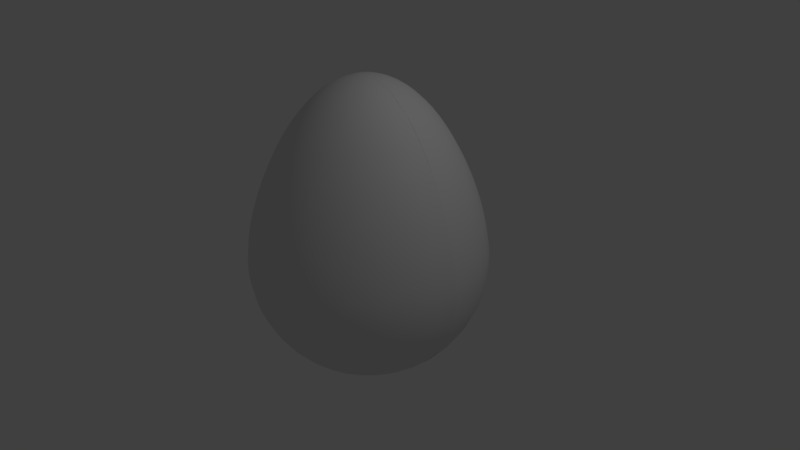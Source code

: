 # Source: egg_03_Tim-spheres-smooth.blend  (saved by Blender 2.79.0; exported with 4.5.12 LTS)
import bpy
from mathutils import Matrix  # noqa: F401  (used for matrix-valued properties, if any)

bpy.ops.wm.read_factory_settings(use_empty=True)
scene = bpy.context.scene
scene.name = 'Scene'

# ---- collections
col_collection_1 = bpy.data.collections.new('Collection 1'); scene.collection.children.link(col_collection_1)

# ---- world
world_world = bpy.data.worlds.new('World'); scene.world = world_world
world_world.color = (0.05088, 0.05088, 0.05088)
world_world.use_sun_shadow = False
world_world.sun_shadow_jitter_overblur = 0.0
world_world.cycles.sampling_method = 'MANUAL'

# ---- cameras
cam_camera = bpy.data.cameras.new('Camera')
cam_camera.clip_end = 100.0
cam_camera.lens = 35.0
cam_camera.sensor_width = 32.0
cam_camera.sensor_height = 18.0
cam_camera.ortho_scale = 7.314
cam_camera.dof.focus_distance = 0.0
cam_camera.dof.aperture_fstop = 128.0

# ---- lights
light_lamp = bpy.data.lights.new('Lamp', 'POINT')
light_lamp.transmission_factor = 0.0
light_lamp.cutoff_distance = 30.0
light_lamp.energy = 100.0
light_lamp.shadow_buffer_clip_start = 1.001
light_lamp.shadow_soft_size = 0.1
light_lamp.shadow_maximum_resolution = 0.006
light_lamp.use_absolute_resolution = True

# ---- meshes
me_cubeziercircle_001 = bpy.data.meshes.new('CUBezierCircle.001')
me_cubeziercircle_001.from_pydata([(-1.538, 0.0, 0.0), (-1.536, 0.09181, -8.846e-10), (-1.526, 0.1927, -2.243e-09), (-1.511, 0.3015, -4.028e-09), (-1.49, 0.417, -6.197e-09), (-1.462, 0.5381, -8.702e-09), (-1.429, 0.6637, -1.15e-08), (-1.39, 0.7926, -1.454e-08), (-1.346, 0.9236, -1.779e-08), (-1.297, 1.056, -2.119e-08), (-1.242, 1.187, -2.47e-08), (-1.182, 1.318, -2.827e-08), (-1.117, 1.446, -3.186e-08), (-1.047, 1.571, -3.543e-08), (-0.9727, 1.69, -3.892e-08), (-0.8937, 1.804, -4.23e-08), (-0.8103, 1.911, -4.552e-08), (-0.7226, 2.009, -4.852e-08), (-0.6307, 2.098, -5.128e-08), (-0.5349, 2.177, -5.373e-08), (-0.4351, 2.244, -5.584e-08), (-0.3316, 2.298, -5.757e-08), (-0.2245, 2.338, -5.885e-08), (-0.1139, 2.363, -5.966e-08), (0.0, 2.371, -5.994e-08), (0.1133, 2.363, -5.966e-08), (0.2234, 2.338, -5.886e-08), (0.3301, 2.298, -5.758e-08), (0.4333, 2.244, -5.587e-08), (0.5329, 2.177, -5.377e-08), (0.6287, 2.099, -5.133e-08), (0.7206, 2.01, -4.858e-08), (0.8084, 1.911, -4.559e-08), (0.8919, 1.805, -4.238e-08), (0.9711, 1.691, -3.901e-08), (1.046, 1.571, -3.553e-08), (1.116, 1.447, -3.197e-08), (1.181, 1.319, -2.838e-08), (1.241, 1.188, -2.481e-08), (1.297, 1.056, -2.13e-08), (1.347, 0.9243, -1.79e-08), (1.391, 0.7932, -1.466e-08), (1.43, 0.6643, -1.161e-08), (1.464, 0.5386, -8.804e-09), (1.491, 0.4174, -6.286e-09), (1.513, 0.3018, -4.102e-09), (1.529, 0.1929, -2.296e-09), (1.538, 0.09194, -9.137e-10), (1.541, 0.0, 0.0), (1.537, -0.1056, 8.672e-10), (1.526, -0.2094, 1.835e-09), (1.509, -0.311, 2.89e-09), (1.485, -0.4102, 4.022e-09), (1.455, -0.5069, 5.218e-09), (1.419, -0.6008, 6.465e-09), (1.377, -0.6916, 7.751e-09), (1.33, -0.7792, 9.065e-09), (1.277, -0.8632, 1.039e-08), (1.219, -0.9435, 1.172e-08), (1.156, -1.02, 1.305e-08), (1.089, -1.092, 1.435e-08), (1.017, -1.16, 1.561e-08), (0.9412, -1.223, 1.683e-08), (0.8613, -1.281, 1.799e-08), (0.7776, -1.334, 1.909e-08), (0.6903, -1.381, 2.009e-08), (0.5998, -1.423, 2.101e-08), (0.5062, -1.459, 2.181e-08), (0.4098, -1.49, 2.25e-08), (0.3107, -1.513, 2.306e-08), (0.2092, -1.531, 2.347e-08), (0.1056, -1.541, 2.372e-08), (0.0, -1.545, 2.381e-08), (-0.1055, -1.541, 2.372e-08), (-0.209, -1.531, 2.346e-08), (-0.3103, -1.514, 2.304e-08), (-0.4092, -1.49, 2.248e-08), (-0.5055, -1.46, 2.179e-08), (-0.5989, -1.425, 2.097e-08), (-0.6893, -1.383, 2.005e-08), (-0.7763, -1.336, 1.903e-08), (-0.8598, -1.284, 1.793e-08), (-0.9396, -1.226, 1.676e-08), (-1.015, -1.164, 1.554e-08), (-1.087, -1.096, 1.426e-08), (-1.154, -1.025, 1.296e-08), (-1.217, -0.9485, 1.163e-08), (-1.274, -0.8685, 1.03e-08), (-1.327, -0.7845, 8.969e-09), (-1.374, -0.6969, 7.657e-09), (-1.416, -0.6059, 6.375e-09), (-1.452, -0.5117, 5.134e-09), (-1.482, -0.4145, 3.949e-09), (-1.506, -0.3145, 2.83e-09), (-1.524, -0.2119, 1.79e-09), (-1.534, -0.107, 8.43e-10), (-1.515, -1.168e-08, -0.2671), (-1.512, 0.09181, -0.2666), (-1.503, 0.1927, -0.265), (-1.488, 0.3015, -0.2624), (-1.467, 0.417, -0.2587), (-1.44, 0.5381, -0.2539), (-1.407, 0.6637, -0.2482), (-1.369, 0.7926, -0.2414), (-1.326, 0.9236, -0.2338), (-1.277, 1.056, -0.2252), (-1.223, 1.187, -0.2156), (-1.164, 1.318, -0.2052), (-1.1, 1.446, -0.1939), (-1.031, 1.571, -0.1818), (-0.9579, 1.69, -0.1689), (-0.8801, 1.804, -0.1552), (-0.798, 1.911, -0.1407), (-0.7116, 2.009, -0.1255), (-0.6212, 2.098, -0.1095), (-0.5267, 2.177, -0.09288), (-0.4285, 2.244, -0.07556), (-0.3266, 2.298, -0.05758), (-0.2211, 2.338, -0.03899), (-0.1122, 2.363, -0.01978), (0.1116, 2.363, 0.01967), (0.22, 2.338, 0.03879), (0.3251, 2.298, 0.05732), (0.4267, 2.244, 0.07525), (0.5248, 2.177, 0.09254), (0.6192, 2.099, 0.1092), (0.7096, 2.01, 0.1251), (0.7961, 1.911, 0.1404), (0.8784, 1.805, 0.1549), (0.9564, 1.691, 0.1686), (1.03, 1.571, 0.1816), (1.099, 1.447, 0.1938), (1.163, 1.319, 0.2051), (1.223, 1.188, 0.2156), (1.277, 1.056, 0.2252), (1.326, 0.9243, 0.2338), (1.37, 0.7932, 0.2416), (1.409, 0.6643, 0.2484), (1.442, 0.5386, 0.2542), (1.469, 0.4174, 0.259), (1.49, 0.3018, 0.2628), (1.506, 0.1929, 0.2655), (1.515, 0.09194, 0.2671), (1.518, 1.17e-08, 0.2676), (1.514, -0.1056, 0.2669), (1.503, -0.2094, 0.2651), (1.486, -0.311, 0.262), (1.463, -0.4102, 0.2579), (1.433, -0.5069, 0.2527), (1.397, -0.6008, 0.2464), (1.356, -0.6916, 0.2391), (1.309, -0.7792, 0.2309), (1.258, -0.8632, 0.2217), (1.201, -0.9435, 0.2117), (1.139, -1.02, 0.2008), (1.072, -1.092, 0.1891), (1.002, -1.16, 0.1766), (0.9269, -1.223, 0.1634), (0.8482, -1.281, 0.1496), (0.7658, -1.334, 0.135), (0.6798, -1.381, 0.1199), (0.5907, -1.423, 0.1042), (0.4985, -1.459, 0.0879), (0.4035, -1.49, 0.07115), (0.306, -1.513, 0.05395), (0.206, -1.531, 0.03633), (0.104, -1.541, 0.01833), (-0.1039, -1.541, -0.01832), (-0.2058, -1.531, -0.03629), (-0.3056, -1.514, -0.05389), (-0.403, -1.49, -0.07106), (-0.4978, -1.46, -0.08778), (-0.5898, -1.425, -0.104), (-0.6788, -1.383, -0.1197), (-0.7645, -1.336, -0.1348), (-0.8468, -1.284, -0.1493), (-0.9253, -1.226, -0.1632), (-1.0, -1.164, -0.1763), (-1.071, -1.096, -0.1888), (-1.137, -1.025, -0.2004), (-1.198, -0.9485, -0.2113), (-1.255, -0.8685, -0.2213), (-1.307, -0.7845, -0.2304), (-1.354, -0.6969, -0.2387), (-1.395, -0.6059, -0.2459), (-1.43, -0.5117, -0.2522), (-1.46, -0.4145, -0.2574), (-1.483, -0.3145, -0.2615), (-1.5, -0.2119, -0.2646), (-1.511, -0.107, -0.2664), (-1.446, -2.3e-08, -0.5261), (-1.443, 0.09181, -0.5252), (-1.434, 0.1927, -0.522), (-1.42, 0.3015, -0.5168), (-1.4, 0.417, -0.5095), (-1.374, 0.5381, -0.5001), (-1.343, 0.6637, -0.4888), (-1.307, 0.7926, -0.4756), (-1.265, 0.9236, -0.4604), (-1.218, 1.056, -0.4435), (-1.167, 1.187, -0.4247), (-1.111, 1.318, -0.4042), (-1.05, 1.446, -0.382), (-0.984, 1.571, -0.3581), (-0.9141, 1.69, -0.3327), (-0.8398, 1.804, -0.3057), (-0.7614, 1.911, -0.2771), (-0.679, 2.009, -0.2471), (-0.5927, 2.098, -0.2157), (-0.5026, 2.177, -0.1829), (-0.4089, 2.244, -0.1488), (-0.3116, 2.298, -0.1134), (-0.211, 2.338, -0.07679), (-0.1071, 2.363, -0.03896), (0.1065, 2.363, 0.03875), (0.2099, 2.338, 0.0764), (0.3102, 2.298, 0.1129), (0.4072, 2.244, 0.1482), (0.5008, 2.177, 0.1823), (0.5908, 2.099, 0.215), (0.6771, 2.01, 0.2464), (0.7596, 1.911, 0.2765), (0.8381, 1.805, 0.3051), (0.9126, 1.691, 0.3321), (0.9828, 1.571, 0.3577), (1.049, 1.447, 0.3817), (1.11, 1.319, 0.404), (1.167, 1.188, 0.4246), (1.218, 1.056, 0.4435), (1.265, 0.9243, 0.4606), (1.307, 0.7932, 0.4758), (1.344, 0.6643, 0.4892), (1.376, 0.5386, 0.5007), (1.402, 0.4174, 0.5101), (1.422, 0.3018, 0.5175), (1.437, 0.1929, 0.5229), (1.445, 0.09194, 0.5261), (1.448, 2.304e-08, 0.5271), (1.445, -0.1056, 0.5258), (1.434, -0.2094, 0.5221), (1.418, -0.311, 0.5161), (1.396, -0.4102, 0.508), (1.367, -0.5069, 0.4977), (1.333, -0.6008, 0.4853), (1.294, -0.6916, 0.471), (1.249, -0.7792, 0.4548), (1.2, -0.8632, 0.4367), (1.146, -0.9435, 0.417), (1.087, -1.02, 0.3955), (1.023, -1.092, 0.3725), (0.9559, -1.16, 0.3479), (0.8845, -1.223, 0.3219), (0.8093, -1.281, 0.2946), (0.7307, -1.334, 0.2659), (0.6487, -1.381, 0.2361), (0.5636, -1.423, 0.2051), (0.4757, -1.459, 0.1731), (0.385, -1.49, 0.1401), (0.292, -1.513, 0.1063), (0.1966, -1.531, 0.07156), (0.09922, -1.541, 0.03611), (-0.09912, -1.541, -0.03608), (-0.1964, -1.531, -0.07148), (-0.2916, -1.514, -0.1061), (-0.3846, -1.49, -0.14), (-0.475, -1.46, -0.1729), (-0.5628, -1.425, -0.2048), (-0.6477, -1.383, -0.2357), (-0.7295, -1.336, -0.2655), (-0.808, -1.284, -0.2941), (-0.8829, -1.226, -0.3214), (-0.9542, -1.164, -0.3473), (-1.021, -1.096, -0.3718), (-1.085, -1.025, -0.3948), (-1.143, -0.9485, -0.4162), (-1.198, -0.8685, -0.4359), (-1.247, -0.7845, -0.4539), (-1.292, -0.6969, -0.4701), (-1.331, -0.6059, -0.4844), (-1.365, -0.5117, -0.4967), (-1.393, -0.4145, -0.507), (-1.415, -0.3145, -0.5151), (-1.432, -0.2119, -0.5211), (-1.442, -0.107, -0.5248), (-1.332, -3.362e-08, -0.7692), (-1.33, 0.09181, -0.7678), (-1.322, 0.1927, -0.7632), (-1.309, 0.3015, -0.7555), (-1.29, 0.417, -0.7448), (-1.266, 0.5381, -0.7311), (-1.238, 0.6637, -0.7146), (-1.204, 0.7926, -0.6952), (-1.166, 0.9236, -0.6731), (-1.123, 1.056, -0.6483), (-1.075, 1.187, -0.6209), (-1.023, 1.318, -0.5909), (-0.9673, 1.446, -0.5584), (-0.9069, 1.571, -0.5236), (-0.8424, 1.69, -0.4864), (-0.774, 1.804, -0.4469), (-0.7017, 1.911, -0.4052), (-0.6258, 2.009, -0.3613), (-0.5462, 2.098, -0.3154), (-0.4632, 2.177, -0.2674), (-0.3768, 2.244, -0.2176), (-0.2872, 2.298, -0.1658), (-0.1944, 2.338, -0.1123), (-0.09866, 2.363, -0.05696), (0.09811, 2.363, 0.05665), (0.1934, 2.338, 0.1117), (0.2859, 2.298, 0.165), (0.3753, 2.244, 0.2167), (0.4615, 2.177, 0.2665), (0.5445, 2.099, 0.3144), (0.624, 2.01, 0.3603), (0.7001, 1.911, 0.4042), (0.7724, 1.805, 0.446), (0.841, 1.691, 0.4856), (0.9057, 1.571, 0.5229), (0.9664, 1.447, 0.5579), (1.023, 1.319, 0.5906), (1.075, 1.188, 0.6207), (1.123, 1.056, 0.6483), (1.166, 0.9243, 0.6733), (1.205, 0.7932, 0.6956), (1.239, 0.6643, 0.7152), (1.268, 0.5386, 0.7319), (1.292, 0.4174, 0.7457), (1.31, 0.3018, 0.7566), (1.324, 0.1929, 0.7644), (1.332, 0.09194, 0.769), (1.335, 3.368e-08, 0.7705), (1.331, -0.1056, 0.7686), (1.322, -0.2094, 0.7632), (1.307, -0.311, 0.7545), (1.286, -0.4102, 0.7426), (1.26, -0.5069, 0.7275), (1.229, -0.6008, 0.7095), (1.193, -0.6916, 0.6885), (1.152, -0.7792, 0.6648), (1.106, -0.8632, 0.6385), (1.056, -0.9435, 0.6095), (1.001, -1.02, 0.5782), (0.9431, -1.092, 0.5445), (0.8809, -1.16, 0.5086), (0.8151, -1.223, 0.4706), (0.7459, -1.281, 0.4306), (0.6734, -1.334, 0.3888), (0.5978, -1.381, 0.3452), (0.5194, -1.423, 0.2999), (0.4384, -1.459, 0.2531), (0.3549, -1.49, 0.2049), (0.2691, -1.513, 0.1553), (0.1812, -1.531, 0.1046), (0.09144, -1.541, 0.05279), (-0.09135, -1.541, -0.05274), (-0.181, -1.531, -0.1045), (-0.2687, -1.514, -0.1552), (-0.3544, -1.49, -0.2046), (-0.4378, -1.46, -0.2528), (-0.5187, -1.425, -0.2995), (-0.5969, -1.383, -0.3446), (-0.6723, -1.336, -0.3882), (-0.7446, -1.284, -0.4299), (-0.8137, -1.226, -0.4698), (-0.8794, -1.164, -0.5077), (-0.9414, -1.096, -0.5435), (-0.9996, -1.025, -0.5771), (-1.054, -0.9485, -0.6084), (-1.104, -0.8685, -0.6372), (-1.149, -0.7845, -0.6635), (-1.19, -0.6969, -0.6872), (-1.226, -0.6059, -0.7081), (-1.258, -0.5117, -0.7261), (-1.284, -0.4145, -0.7411), (-1.304, -0.3145, -0.7531), (-1.319, -0.2119, -0.7618), (-1.329, -0.107, -0.7672), (-1.178, -4.322e-08, -0.9888), (-1.176, 0.09181, -0.987), (-1.169, 0.1927, -0.9811), (-1.157, 0.3015, -0.9712), (-1.141, 0.417, -0.9575), (-1.12, 0.5381, -0.9399), (-1.095, 0.6637, -0.9187), (-1.065, 0.7926, -0.8938), (-1.031, 0.9236, -0.8653), (-0.9933, 1.056, -0.8334), (-0.9512, 1.187, -0.7982), (-0.9053, 1.318, -0.7596), (-0.8556, 1.446, -0.7179), (-0.8022, 1.571, -0.6731), (-0.7451, 1.69, -0.6252), (-0.6846, 1.804, -0.5745), (-0.6207, 1.911, -0.5209), (-0.5535, 2.009, -0.4645), (-0.4832, 2.098, -0.4054), (-0.4097, 2.177, -0.3438), (-0.3333, 2.244, -0.2797), (-0.254, 2.298, -0.2132), (-0.172, 2.338, -0.1443), (-0.08727, 2.363, -0.07323), (0.08679, 2.363, 0.07282), (0.1711, 2.338, 0.1436), (0.2529, 2.298, 0.2122), (0.3319, 2.244, 0.2785), (0.4082, 2.177, 0.3425), (0.4816, 2.099, 0.4041), (0.552, 2.01, 0.4632), (0.6192, 1.911, 0.5196), (0.6833, 1.805, 0.5733), (0.7439, 1.691, 0.6242), (0.8012, 1.571, 0.6723), (0.8548, 1.447, 0.7173), (0.9048, 1.319, 0.7592), (0.951, 1.188, 0.798), (0.9933, 1.056, 0.8335), (1.032, 0.9243, 0.8656), (1.066, 0.7932, 0.8943), (1.096, 0.6643, 0.9194), (1.121, 0.5386, 0.9409), (1.143, 0.4174, 0.9587), (1.159, 0.3018, 0.9726), (1.171, 0.1929, 0.9827), (1.178, 0.09194, 0.9887), (1.181, 4.33e-08, 0.9906), (1.178, -0.1056, 0.9881), (1.169, -0.2094, 0.9812), (1.156, -0.311, 0.97), (1.138, -0.4102, 0.9546), (1.115, -0.5069, 0.9353), (1.087, -0.6008, 0.9121), (1.055, -0.6916, 0.8852), (1.019, -0.7792, 0.8547), (0.9782, -0.8632, 0.8208), (0.9339, -0.9435, 0.7836), (0.8858, -1.02, 0.7433), (0.8342, -1.092, 0.7), (0.7792, -1.16, 0.6539), (0.721, -1.223, 0.605), (0.6598, -1.281, 0.5536), (0.5956, -1.334, 0.4998), (0.5288, -1.381, 0.4437), (0.4595, -1.423, 0.3855), (0.3878, -1.459, 0.3254), (0.3139, -1.49, 0.2634), (0.238, -1.513, 0.1997), (0.1603, -1.531, 0.1345), (0.08088, -1.541, 0.06787), (-0.0808, -1.541, -0.0678), (-0.1601, -1.531, -0.1343), (-0.2377, -1.514, -0.1995), (-0.3135, -1.49, -0.2631), (-0.3872, -1.46, -0.3249), (-0.4588, -1.425, -0.385), (-0.528, -1.383, -0.4431), (-0.5947, -1.336, -0.499), (-0.6587, -1.284, -0.5527), (-0.7198, -1.226, -0.604), (-0.7779, -1.164, -0.6527), (-0.8327, -1.096, -0.6987), (-0.8842, -1.025, -0.7419), (-0.9321, -0.9485, -0.7821), (-0.9763, -0.8685, -0.8192), (-1.017, -0.7845, -0.853), (-1.053, -0.6969, -0.8834), (-1.085, -0.6059, -0.9103), (-1.112, -0.5117, -0.9335), (-1.135, -0.4145, -0.9528), (-1.154, -0.3145, -0.9681), (-1.167, -0.2119, -0.9794), (-1.175, -0.107, -0.9863), (-0.9888, -5.151e-08, -1.178), (-0.987, 0.09181, -1.176), (-0.9811, 0.1927, -1.169), (-0.9712, 0.3015, -1.157), (-0.9575, 0.417, -1.141), (-0.9399, 0.5381, -1.12), (-0.9187, 0.6637, -1.095), (-0.8938, 0.7926, -1.065), (-0.8653, 0.9236, -1.031), (-0.8334, 1.056, -0.9933), (-0.7982, 1.187, -0.9512), (-0.7596, 1.318, -0.9053), (-0.7179, 1.446, -0.8556), (-0.6731, 1.571, -0.8022), (-0.6252, 1.69, -0.7451), (-0.5745, 1.804, -0.6846), (-0.5209, 1.911, -0.6207), (-0.4645, 2.009, -0.5535), (-0.4054, 2.098, -0.4832), (-0.3438, 2.177, -0.4097), (-0.2797, 2.244, -0.3333), (-0.2132, 2.298, -0.254), (-0.1443, 2.338, -0.172), (-0.07323, 2.363, -0.08727), (0.07282, 2.363, 0.08679), (0.1436, 2.338, 0.1711), (0.2122, 2.298, 0.2529), (0.2785, 2.244, 0.3319), (0.3425, 2.177, 0.4082), (0.4041, 2.099, 0.4816), (0.4632, 2.01, 0.552), (0.5196, 1.911, 0.6192), (0.5733, 1.805, 0.6833), (0.6242, 1.691, 0.7439), (0.6723, 1.571, 0.8012), (0.7173, 1.447, 0.8548), (0.7592, 1.319, 0.9048), (0.798, 1.188, 0.951), (0.8335, 1.056, 0.9933), (0.8656, 0.9243, 1.032), (0.8943, 0.7932, 1.066), (0.9194, 0.6643, 1.096), (0.9409, 0.5386, 1.121), (0.9587, 0.4174, 1.143), (0.9726, 0.3018, 1.159), (0.9827, 0.1929, 1.171), (0.9887, 0.09194, 1.178), (0.9906, 5.16e-08, 1.181), (0.9881, -0.1056, 1.178), (0.9812, -0.2094, 1.169), (0.97, -0.311, 1.156), (0.9546, -0.4102, 1.138), (0.9353, -0.5069, 1.115), (0.9121, -0.6008, 1.087), (0.8852, -0.6916, 1.055), (0.8547, -0.7792, 1.019), (0.8208, -0.8632, 0.9782), (0.7836, -0.9435, 0.9339), (0.7433, -1.02, 0.8858), (0.7, -1.092, 0.8342), (0.6539, -1.16, 0.7792), (0.605, -1.223, 0.721), (0.5536, -1.281, 0.6598), (0.4998, -1.334, 0.5956), (0.4437, -1.381, 0.5288), (0.3855, -1.423, 0.4595), (0.3254, -1.459, 0.3878), (0.2634, -1.49, 0.3139), (0.1997, -1.513, 0.238), (0.1345, -1.531, 0.1603), (0.06787, -1.541, 0.08088), (-0.0678, -1.541, -0.0808), (-0.1343, -1.531, -0.1601), (-0.1995, -1.514, -0.2377), (-0.2631, -1.49, -0.3135), (-0.3249, -1.46, -0.3872), (-0.385, -1.425, -0.4588), (-0.4431, -1.383, -0.528), (-0.499, -1.336, -0.5947), (-0.5527, -1.284, -0.6587), (-0.604, -1.226, -0.7198), (-0.6527, -1.164, -0.7779), (-0.6987, -1.096, -0.8327), (-0.7419, -1.025, -0.8842), (-0.7821, -0.9485, -0.9321), (-0.8192, -0.8685, -0.9763), (-0.853, -0.7845, -1.017), (-0.8834, -0.6969, -1.053), (-0.9103, -0.6059, -1.085), (-0.9335, -0.5117, -1.112), (-0.9528, -0.4145, -1.135), (-0.9681, -0.3145, -1.154), (-0.9794, -0.2119, -1.167), (-0.9863, -0.107, -1.175), (-0.7692, -5.823e-08, -1.332), (-0.7678, 0.09181, -1.33), (-0.7632, 0.1927, -1.322), (-0.7555, 0.3015, -1.309), (-0.7448, 0.417, -1.29), (-0.7311, 0.5381, -1.266), (-0.7146, 0.6637, -1.238), (-0.6952, 0.7926, -1.204), (-0.6731, 0.9236, -1.166), (-0.6483, 1.056, -1.123), (-0.6209, 1.187, -1.075), (-0.5909, 1.318, -1.023), (-0.5584, 1.446, -0.9673), (-0.5236, 1.571, -0.9069), (-0.4864, 1.69, -0.8424), (-0.4469, 1.804, -0.774), (-0.4052, 1.911, -0.7017), (-0.3613, 2.009, -0.6258), (-0.3154, 2.098, -0.5462), (-0.2674, 2.177, -0.4632), (-0.2176, 2.244, -0.3768), (-0.1658, 2.298, -0.2872), (-0.1123, 2.338, -0.1944), (-0.05696, 2.363, -0.09866), (0.05665, 2.363, 0.09811), (0.1117, 2.338, 0.1934), (0.165, 2.298, 0.2859), (0.2167, 2.244, 0.3753), (0.2665, 2.177, 0.4615), (0.3144, 2.099, 0.5445), (0.3603, 2.01, 0.624), (0.4042, 1.911, 0.7001), (0.446, 1.805, 0.7724), (0.4856, 1.691, 0.841), (0.5229, 1.571, 0.9057), (0.5579, 1.447, 0.9664), (0.5906, 1.319, 1.023), (0.6207, 1.188, 1.075), (0.6483, 1.056, 1.123), (0.6733, 0.9243, 1.166), (0.6956, 0.7932, 1.205), (0.7152, 0.6643, 1.239), (0.7319, 0.5386, 1.268), (0.7457, 0.4174, 1.292), (0.7566, 0.3018, 1.31), (0.7644, 0.1929, 1.324), (0.769, 0.09194, 1.332), (0.7705, 5.834e-08, 1.335), (0.7686, -0.1056, 1.331), (0.7632, -0.2094, 1.322), (0.7545, -0.311, 1.307), (0.7426, -0.4102, 1.286), (0.7275, -0.5069, 1.26), (0.7095, -0.6008, 1.229), (0.6885, -0.6916, 1.193), (0.6648, -0.7792, 1.152), (0.6385, -0.8632, 1.106), (0.6095, -0.9435, 1.056), (0.5782, -1.02, 1.001), (0.5445, -1.092, 0.9431), (0.5086, -1.16, 0.8809), (0.4706, -1.223, 0.8151), (0.4306, -1.281, 0.7459), (0.3888, -1.334, 0.6734), (0.3452, -1.381, 0.5978), (0.2999, -1.423, 0.5194), (0.2531, -1.459, 0.4384), (0.2049, -1.49, 0.3549), (0.1553, -1.513, 0.2691), (0.1046, -1.531, 0.1812), (0.05279, -1.541, 0.09144), (-0.05274, -1.541, -0.09135), (-0.1045, -1.531, -0.181), (-0.1552, -1.514, -0.2687), (-0.2046, -1.49, -0.3544), (-0.2528, -1.46, -0.4378), (-0.2995, -1.425, -0.5187), (-0.3446, -1.383, -0.5969), (-0.3882, -1.336, -0.6723), (-0.4299, -1.284, -0.7446), (-0.4698, -1.226, -0.8137), (-0.5077, -1.164, -0.8794), (-0.5435, -1.096, -0.9414), (-0.5771, -1.025, -0.9996), (-0.6084, -0.9485, -1.054), (-0.6372, -0.8685, -1.104), (-0.6635, -0.7845, -1.149), (-0.6872, -0.6969, -1.19), (-0.7081, -0.6059, -1.226), (-0.7261, -0.5117, -1.258), (-0.7411, -0.4145, -1.284), (-0.7531, -0.3145, -1.304), (-0.7618, -0.2119, -1.319), (-0.7672, -0.107, -1.329), (-0.5261, -6.319e-08, -1.446), (-0.5252, 0.09181, -1.443), (-0.522, 0.1927, -1.434), (-0.5168, 0.3015, -1.42), (-0.5095, 0.417, -1.4), (-0.5001, 0.5381, -1.374), (-0.4888, 0.6637, -1.343), (-0.4756, 0.7926, -1.307), (-0.4604, 0.9236, -1.265), (-0.4435, 1.056, -1.218), (-0.4247, 1.187, -1.167), (-0.4042, 1.318, -1.111), (-0.382, 1.446, -1.05), (-0.3581, 1.571, -0.984), (-0.3327, 1.69, -0.9141), (-0.3057, 1.804, -0.8398), (-0.2771, 1.911, -0.7614), (-0.2471, 2.009, -0.679), (-0.2157, 2.098, -0.5927), (-0.1829, 2.177, -0.5026), (-0.1488, 2.244, -0.4089), (-0.1134, 2.298, -0.3116), (-0.07679, 2.338, -0.211), (-0.03896, 2.363, -0.1071), (0.03875, 2.363, 0.1065), (0.0764, 2.338, 0.2099), (0.1129, 2.298, 0.3102), (0.1482, 2.244, 0.4072), (0.1823, 2.177, 0.5008), (0.215, 2.099, 0.5908), (0.2464, 2.01, 0.6771), (0.2765, 1.911, 0.7596), (0.3051, 1.805, 0.8381), (0.3321, 1.691, 0.9126), (0.3577, 1.571, 0.9828), (0.3817, 1.447, 1.049), (0.404, 1.319, 1.11), (0.4246, 1.188, 1.167), (0.4435, 1.056, 1.218), (0.4606, 0.9243, 1.265), (0.4758, 0.7932, 1.307), (0.4892, 0.6643, 1.344), (0.5007, 0.5386, 1.376), (0.5101, 0.4174, 1.402), (0.5175, 0.3018, 1.422), (0.5229, 0.1929, 1.437), (0.5261, 0.09194, 1.445), (0.5271, 6.33e-08, 1.448), (0.5258, -0.1056, 1.445), (0.5221, -0.2094, 1.434), (0.5161, -0.311, 1.418), (0.508, -0.4102, 1.396), (0.4977, -0.5069, 1.367), (0.4853, -0.6008, 1.333), (0.471, -0.6916, 1.294), (0.4548, -0.7792, 1.249), (0.4367, -0.8632, 1.2), (0.417, -0.9435, 1.146), (0.3955, -1.02, 1.087), (0.3725, -1.092, 1.023), (0.3479, -1.16, 0.9559), (0.3219, -1.223, 0.8845), (0.2946, -1.281, 0.8093), (0.2659, -1.334, 0.7307), (0.2361, -1.381, 0.6487), (0.2051, -1.423, 0.5636), (0.1731, -1.459, 0.4757), (0.1401, -1.49, 0.385), (0.1063, -1.513, 0.292), (0.07156, -1.531, 0.1966), (0.03611, -1.541, 0.09922), (-0.03608, -1.541, -0.09912), (-0.07148, -1.531, -0.1964), (-0.1061, -1.514, -0.2916), (-0.14, -1.49, -0.3846), (-0.1729, -1.46, -0.475), (-0.2048, -1.425, -0.5628), (-0.2357, -1.383, -0.6477), (-0.2655, -1.336, -0.7295), (-0.2941, -1.284, -0.808), (-0.3214, -1.226, -0.8829), (-0.3473, -1.164, -0.9542), (-0.3718, -1.096, -1.021), (-0.3948, -1.025, -1.085), (-0.4162, -0.9485, -1.143), (-0.4359, -0.8685, -1.198), (-0.4539, -0.7845, -1.247), (-0.4701, -0.6969, -1.292), (-0.4844, -0.6059, -1.331), (-0.4967, -0.5117, -1.365), (-0.507, -0.4145, -1.393), (-0.5151, -0.3145, -1.415), (-0.5211, -0.2119, -1.432), (-0.5248, -0.107, -1.442), (-0.2671, -6.622e-08, -1.515), (-0.2666, 0.09181, -1.512), (-0.265, 0.1927, -1.503), (-0.2624, 0.3015, -1.488), (-0.2587, 0.417, -1.467), (-0.2539, 0.5381, -1.44), (-0.2482, 0.6637, -1.407), (-0.2414, 0.7926, -1.369), (-0.2338, 0.9236, -1.326), (-0.2252, 1.056, -1.277), (-0.2156, 1.187, -1.223), (-0.2052, 1.318, -1.164), (-0.1939, 1.446, -1.1), (-0.1818, 1.571, -1.031), (-0.1689, 1.69, -0.9579), (-0.1552, 1.804, -0.8801), (-0.1407, 1.911, -0.798), (-0.1255, 2.009, -0.7116), (-0.1095, 2.098, -0.6212), (-0.09288, 2.177, -0.5267), (-0.07556, 2.244, -0.4285), (-0.05758, 2.298, -0.3266), (-0.03899, 2.338, -0.2211), (-0.01978, 2.363, -0.1122), (0.01967, 2.363, 0.1116), (0.03879, 2.338, 0.22), (0.05732, 2.298, 0.3251), (0.07525, 2.244, 0.4267), (0.09254, 2.177, 0.5248), (0.1092, 2.099, 0.6192), (0.1251, 2.01, 0.7096), (0.1404, 1.911, 0.7961), (0.1549, 1.805, 0.8784), (0.1686, 1.691, 0.9564), (0.1816, 1.571, 1.03), (0.1938, 1.447, 1.099), (0.2051, 1.319, 1.163), (0.2156, 1.188, 1.223), (0.2252, 1.056, 1.277), (0.2338, 0.9243, 1.326), (0.2416, 0.7932, 1.37), (0.2484, 0.6643, 1.409), (0.2542, 0.5386, 1.442), (0.259, 0.4174, 1.469), (0.2628, 0.3018, 1.49), (0.2655, 0.1929, 1.506), (0.2671, 0.09194, 1.515), (0.2676, 6.634e-08, 1.518), (0.2669, -0.1056, 1.514), (0.2651, -0.2094, 1.503), (0.262, -0.311, 1.486), (0.2579, -0.4102, 1.463), (0.2527, -0.5069, 1.433), (0.2464, -0.6008, 1.397), (0.2391, -0.6916, 1.356), (0.2309, -0.7792, 1.309), (0.2217, -0.8632, 1.258), (0.2117, -0.9435, 1.201), (0.2008, -1.02, 1.139), (0.1891, -1.092, 1.072), (0.1766, -1.16, 1.002), (0.1634, -1.223, 0.9269), (0.1496, -1.281, 0.8482), (0.135, -1.334, 0.7658), (0.1199, -1.381, 0.6798), (0.1042, -1.423, 0.5907), (0.0879, -1.459, 0.4985), (0.07115, -1.49, 0.4035), (0.05395, -1.513, 0.306), (0.03633, -1.531, 0.206), (0.01834, -1.541, 0.104), (-0.01832, -1.541, -0.1039), (-0.03629, -1.531, -0.2058), (-0.05389, -1.514, -0.3056), (-0.07106, -1.49, -0.403), (-0.08778, -1.46, -0.4978), (-0.104, -1.425, -0.5898), (-0.1197, -1.383, -0.6788), (-0.1348, -1.336, -0.7645), (-0.1493, -1.284, -0.8468), (-0.1632, -1.226, -0.9253), (-0.1763, -1.164, -1.0), (-0.1888, -1.096, -1.071), (-0.2004, -1.025, -1.137), (-0.2113, -0.9485, -1.198), (-0.2213, -0.8685, -1.255), (-0.2304, -0.7845, -1.307), (-0.2387, -0.6969, -1.354), (-0.2459, -0.6059, -1.395), (-0.2522, -0.5117, -1.43), (-0.2574, -0.4145, -1.46), (-0.2615, -0.3145, -1.483), (-0.2646, -0.2119, -1.5), (-0.2664, -0.107, -1.511), (4.203e-07, -6.724e-08, -1.538), (5.395e-07, 0.09181, -1.536), (5.395e-07, 0.1927, -1.526), (5.395e-07, 0.3015, -1.511), (3.309e-07, 0.417, -1.49), (4.799e-07, 0.5381, -1.462), (4.65e-07, 0.6637, -1.429), (3.756e-07, 0.7926, -1.39), (4.65e-07, 0.9236, -1.346), (4.352e-07, 1.056, -1.297), (4.799e-07, 1.187, -1.242), (5.544e-07, 1.318, -1.182), (4.65e-07, 1.446, -1.117), (5.097e-07, 1.571, -1.047), (4.65e-07, 1.69, -0.9727), (4.054e-07, 1.804, -0.8937), (4.054e-07, 1.911, -0.8103), (3.532e-07, 2.009, -0.7226), (3.011e-07, 2.098, -0.6307), (1.595e-07, 2.177, -0.5349), (1.893e-07, 2.244, -0.4351), (1.67e-07, 2.298, -0.3316), (2.08e-07, 2.338, -0.2245), (1.837e-07, 2.363, -0.1139), (1.428e-07, 2.363, 0.1133), (1.037e-07, 2.338, 0.2234), (6.64e-08, 2.298, 0.3301), (4.777e-08, 2.244, 0.4333), (-4.383e-09, 2.177, 0.5329), (1.797e-08, 2.099, 0.6287), (9.992e-08, 2.01, 0.7206), (1.67e-07, 1.911, 0.8084), (1.968e-07, 1.805, 0.8919), (1.67e-07, 1.691, 0.9711), (1.372e-07, 1.571, 1.046), (1.372e-07, 1.447, 1.116), (9.247e-08, 1.319, 1.181), (-2.674e-08, 1.188, 1.241), (-2.674e-08, 1.056, 1.297), (4.777e-08, 0.9243, 1.347), (3.287e-08, 0.7932, 1.391), (3.067e-09, 0.6643, 1.43), (-2.674e-08, 0.5386, 1.464), (6.267e-08, 0.4174, 1.491), (3.287e-08, 0.3018, 1.513), (-1.459e-07, 0.1929, 1.529), (3.067e-09, 0.09194, 1.538), (-5.654e-08, 6.736e-08, 1.541), (-1.459e-07, -0.1056, 1.537), (-8.634e-08, -0.2094, 1.526), (-5.654e-08, -0.311, 1.509), (9.247e-08, -0.4102, 1.485), (1.797e-08, -0.5069, 1.455), (3.067e-09, -0.6008, 1.419), (3.287e-08, -0.6916, 1.377), (7.757e-08, -0.7792, 1.33), (-8.634e-08, -0.8632, 1.277), (-2.674e-08, -0.9435, 1.219), (-1.183e-08, -1.02, 1.156), (6.267e-08, -1.092, 1.089), (4.777e-08, -1.16, 1.017), (7.757e-08, -1.223, 0.9412), (1.223e-07, -1.281, 0.8613), (1.074e-07, -1.334, 0.7776), (9.247e-08, -1.381, 0.6903), (9.992e-08, -1.423, 0.5998), (1.372e-07, -1.459, 0.5062), (1.372e-07, -1.49, 0.4098), (1.856e-07, -1.513, 0.3107), (2.08e-07, -1.531, 0.2092), (2.229e-07, -1.541, 0.1056), (2.62e-07, -1.541, -0.1055), (2.899e-07, -1.531, -0.209), (2.825e-07, -1.514, -0.3103), (2.787e-07, -1.49, -0.4092), (2.936e-07, -1.46, -0.5055), (3.309e-07, -1.425, -0.5989), (3.458e-07, -1.383, -0.6893), (3.607e-07, -1.336, -0.7763), (3.607e-07, -1.284, -0.8598), (4.65e-07, -1.226, -0.9396), (4.501e-07, -1.164, -1.015), (5.246e-07, -1.096, -1.087), (4.501e-07, -1.025, -1.154), (2.862e-07, -0.9485, -1.217), (4.352e-07, -0.8685, -1.274), (4.352e-07, -0.7845, -1.327), (4.501e-07, -0.6969, -1.374), (3.756e-07, -0.6059, -1.416), (3.458e-07, -0.5117, -1.452), (4.203e-07, -0.4145, -1.482), (4.799e-07, -0.3145, -1.506), (4.799e-07, -0.2119, -1.524), (5.693e-07, -0.107, -1.534), (0.2671, -6.622e-08, -1.515), (0.2666, 0.09181, -1.512), (0.265, 0.1927, -1.503), (0.2624, 0.3015, -1.488), (0.2587, 0.417, -1.467), (0.2539, 0.5381, -1.44), (0.2482, 0.6637, -1.407), (0.2414, 0.7926, -1.369), (0.2338, 0.9236, -1.326), (0.2252, 1.056, -1.277), (0.2156, 1.187, -1.223), (0.2052, 1.318, -1.164), (0.1939, 1.446, -1.1), (0.1818, 1.571, -1.031), (0.1689, 1.69, -0.9579), (0.1552, 1.804, -0.8801), (0.1407, 1.911, -0.798), (0.1255, 2.009, -0.7116), (0.1095, 2.098, -0.6212), (0.09288, 2.177, -0.5267), (0.07556, 2.244, -0.4285), (0.05758, 2.298, -0.3266), (0.03899, 2.338, -0.2211), (0.01978, 2.363, -0.1122), (-0.01967, 2.363, 0.1116), (-0.03879, 2.338, 0.22), (-0.05732, 2.298, 0.3251), (-0.07525, 2.244, 0.4267), (-0.09254, 2.177, 0.5248), (-0.1092, 2.099, 0.6192), (-0.1251, 2.01, 0.7096), (-0.1404, 1.911, 0.7961), (-0.1549, 1.805, 0.8784), (-0.1686, 1.691, 0.9564), (-0.1816, 1.571, 1.03), (-0.1938, 1.447, 1.099), (-0.2051, 1.319, 1.163), (-0.2156, 1.188, 1.223), (-0.2252, 1.056, 1.277), (-0.2338, 0.9243, 1.326), (-0.2416, 0.7932, 1.37), (-0.2484, 0.6643, 1.409), (-0.2542, 0.5386, 1.442), (-0.259, 0.4174, 1.469), (-0.2628, 0.3018, 1.49), (-0.2655, 0.1929, 1.506), (-0.2671, 0.09194, 1.515), (-0.2676, 6.634e-08, 1.518), (-0.2669, -0.1056, 1.514), (-0.2651, -0.2094, 1.503), (-0.262, -0.311, 1.486), (-0.2579, -0.4102, 1.463), (-0.2527, -0.5069, 1.433), (-0.2464, -0.6008, 1.397), (-0.2391, -0.6916, 1.356), (-0.2309, -0.7792, 1.309), (-0.2217, -0.8632, 1.258), (-0.2117, -0.9435, 1.201), (-0.2008, -1.02, 1.139), (-0.1891, -1.092, 1.072), (-0.1766, -1.16, 1.002), (-0.1634, -1.223, 0.9269), (-0.1496, -1.281, 0.8482), (-0.135, -1.334, 0.7658), (-0.1199, -1.381, 0.6798), (-0.1042, -1.423, 0.5907), (-0.0879, -1.459, 0.4985), (-0.07115, -1.49, 0.4035), (-0.05395, -1.513, 0.306), (-0.03633, -1.531, 0.206), (-0.01833, -1.541, 0.104), (0.01832, -1.541, -0.1039), (0.03629, -1.531, -0.2058), (0.05389, -1.514, -0.3056), (0.07106, -1.49, -0.403), (0.08778, -1.46, -0.4978), (0.104, -1.425, -0.5898), (0.1197, -1.383, -0.6788), (0.1348, -1.336, -0.7645), (0.1493, -1.284, -0.8468), (0.1632, -1.226, -0.9253), (0.1763, -1.164, -1.0), (0.1888, -1.096, -1.071), (0.2004, -1.025, -1.137), (0.2113, -0.9485, -1.198), (0.2213, -0.8685, -1.255), (0.2304, -0.7845, -1.307), (0.2387, -0.6969, -1.354), (0.2459, -0.6059, -1.395), (0.2522, -0.5117, -1.43), (0.2574, -0.4145, -1.46), (0.2615, -0.3145, -1.483), (0.2646, -0.2119, -1.5), (0.2664, -0.107, -1.511), (0.5262, -6.319e-08, -1.446), (0.5252, 0.09181, -1.443), (0.522, 0.1927, -1.434), (0.5168, 0.3015, -1.42), (0.5095, 0.417, -1.4), (0.5001, 0.5381, -1.374), (0.4888, 0.6637, -1.343), (0.4756, 0.7926, -1.307), (0.4604, 0.9236, -1.265), (0.4435, 1.056, -1.218), (0.4247, 1.187, -1.167), (0.4042, 1.318, -1.111), (0.382, 1.446, -1.05), (0.3581, 1.571, -0.984), (0.3327, 1.69, -0.9141), (0.3057, 1.804, -0.8398), (0.2771, 1.911, -0.7614), (0.2471, 2.009, -0.679), (0.2157, 2.098, -0.5927), (0.1829, 2.177, -0.5026), (0.1488, 2.244, -0.4089), (0.1134, 2.298, -0.3116), (0.07679, 2.338, -0.211), (0.03896, 2.363, -0.1071), (-0.03875, 2.363, 0.1065), (-0.0764, 2.338, 0.2099), (-0.1129, 2.298, 0.3102), (-0.1482, 2.244, 0.4072), (-0.1823, 2.177, 0.5008), (-0.215, 2.099, 0.5908), (-0.2464, 2.01, 0.6771), (-0.2765, 1.911, 0.7596), (-0.3051, 1.805, 0.8381), (-0.3321, 1.691, 0.9126), (-0.3577, 1.571, 0.9828), (-0.3817, 1.447, 1.049), (-0.404, 1.319, 1.11), (-0.4246, 1.188, 1.167), (-0.4435, 1.056, 1.218), (-0.4606, 0.9243, 1.265), (-0.4758, 0.7932, 1.307), (-0.4892, 0.6643, 1.344), (-0.5007, 0.5386, 1.376), (-0.5101, 0.4174, 1.402), (-0.5175, 0.3018, 1.422), (-0.5229, 0.1929, 1.437), (-0.5261, 0.09194, 1.445), (-0.5271, 6.33e-08, 1.448), (-0.5258, -0.1056, 1.445), (-0.5221, -0.2094, 1.434), (-0.5161, -0.311, 1.418), (-0.508, -0.4102, 1.396), (-0.4977, -0.5069, 1.367), (-0.4853, -0.6008, 1.333), (-0.471, -0.6916, 1.294), (-0.4548, -0.7792, 1.249), (-0.4367, -0.8632, 1.2), (-0.417, -0.9435, 1.146), (-0.3955, -1.02, 1.087), (-0.3725, -1.092, 1.023), (-0.3479, -1.16, 0.9559), (-0.3219, -1.223, 0.8845), (-0.2946, -1.281, 0.8093), (-0.2659, -1.334, 0.7307), (-0.2361, -1.381, 0.6487), (-0.2051, -1.423, 0.5636), (-0.1731, -1.459, 0.4757), (-0.1401, -1.49, 0.385), (-0.1063, -1.513, 0.292), (-0.07156, -1.531, 0.1966), (-0.03611, -1.541, 0.09922), (0.03608, -1.541, -0.09912), (0.07148, -1.531, -0.1964), (0.1061, -1.514, -0.2916), (0.14, -1.49, -0.3846), (0.1729, -1.46, -0.475), (0.2048, -1.425, -0.5628), (0.2357, -1.383, -0.6477), (0.2655, -1.336, -0.7295), (0.2941, -1.284, -0.808), (0.3214, -1.226, -0.8829), (0.3473, -1.164, -0.9542), (0.3718, -1.096, -1.021), (0.3948, -1.025, -1.085), (0.4162, -0.9485, -1.143), (0.4359, -0.8685, -1.198), (0.4539, -0.7845, -1.247), (0.4701, -0.6969, -1.292), (0.4844, -0.6059, -1.331), (0.4967, -0.5117, -1.365), (0.507, -0.4145, -1.393), (0.5151, -0.3145, -1.415), (0.5211, -0.2119, -1.432), (0.5248, -0.107, -1.442), (0.7692, -5.823e-08, -1.332), (0.7678, 0.09181, -1.33), (0.7632, 0.1927, -1.322), (0.7555, 0.3015, -1.309), (0.7448, 0.417, -1.29), (0.7311, 0.5381, -1.266), (0.7146, 0.6637, -1.238), (0.6952, 0.7926, -1.204), (0.6731, 0.9236, -1.166), (0.6483, 1.056, -1.123), (0.6209, 1.187, -1.075), (0.5909, 1.318, -1.023), (0.5584, 1.446, -0.9673), (0.5236, 1.571, -0.9069), (0.4864, 1.69, -0.8424), (0.4469, 1.804, -0.774), (0.4052, 1.911, -0.7017), (0.3613, 2.009, -0.6258), (0.3154, 2.098, -0.5462), (0.2674, 2.177, -0.4632), (0.2176, 2.244, -0.3768), (0.1658, 2.298, -0.2872), (0.1123, 2.338, -0.1944), (0.05696, 2.363, -0.09866), (-0.05665, 2.363, 0.09811), (-0.1117, 2.338, 0.1934), (-0.165, 2.298, 0.2859), (-0.2167, 2.244, 0.3753), (-0.2665, 2.177, 0.4615), (-0.3144, 2.099, 0.5445), (-0.3603, 2.01, 0.624), (-0.4042, 1.911, 0.7001), (-0.446, 1.805, 0.7724), (-0.4856, 1.691, 0.841), (-0.5229, 1.571, 0.9057), (-0.5579, 1.447, 0.9664), (-0.5906, 1.319, 1.023), (-0.6207, 1.188, 1.075), (-0.6483, 1.056, 1.123), (-0.6733, 0.9243, 1.166), (-0.6956, 0.7932, 1.205), (-0.7152, 0.6643, 1.239), (-0.7319, 0.5386, 1.268), (-0.7457, 0.4174, 1.292), (-0.7566, 0.3018, 1.31), (-0.7644, 0.1929, 1.324), (-0.769, 0.09194, 1.332), (-0.7705, 5.834e-08, 1.335), (-0.7686, -0.1056, 1.331), (-0.7632, -0.2094, 1.322), (-0.7545, -0.311, 1.307), (-0.7426, -0.4102, 1.286), (-0.7275, -0.5069, 1.26), (-0.7095, -0.6008, 1.229), (-0.6885, -0.6916, 1.193), (-0.6648, -0.7792, 1.152), (-0.6385, -0.8632, 1.106), (-0.6095, -0.9435, 1.056), (-0.5782, -1.02, 1.001), (-0.5445, -1.092, 0.9431), (-0.5086, -1.16, 0.8809), (-0.4706, -1.223, 0.8151), (-0.4306, -1.281, 0.7459), (-0.3888, -1.334, 0.6734), (-0.3452, -1.381, 0.5978), (-0.2999, -1.423, 0.5194), (-0.2531, -1.459, 0.4384), (-0.2049, -1.49, 0.3549), (-0.1553, -1.513, 0.2691), (-0.1046, -1.531, 0.1812), (-0.05279, -1.541, 0.09144), (0.05274, -1.541, -0.09135), (0.1045, -1.531, -0.181), (0.1552, -1.514, -0.2687), (0.2046, -1.49, -0.3544), (0.2528, -1.46, -0.4378), (0.2995, -1.425, -0.5187), (0.3446, -1.383, -0.5969), (0.3882, -1.336, -0.6723), (0.4299, -1.284, -0.7446), (0.4698, -1.226, -0.8137), (0.5077, -1.164, -0.8794), (0.5435, -1.096, -0.9414), (0.5771, -1.025, -0.9996), (0.6084, -0.9485, -1.054), (0.6372, -0.8685, -1.104), (0.6635, -0.7845, -1.149), (0.6872, -0.6969, -1.19), (0.7081, -0.6059, -1.226), (0.7261, -0.5117, -1.258), (0.7411, -0.4145, -1.284), (0.7531, -0.3145, -1.304), (0.7618, -0.2119, -1.319), (0.7672, -0.107, -1.329), (0.9888, -5.151e-08, -1.178), (0.987, 0.09181, -1.176), (0.9811, 0.1927, -1.169), (0.9712, 0.3015, -1.157), (0.9575, 0.417, -1.141), (0.9399, 0.5381, -1.12), (0.9187, 0.6637, -1.095), (0.8938, 0.7926, -1.065), (0.8653, 0.9236, -1.031), (0.8334, 1.056, -0.9933), (0.7982, 1.187, -0.9512), (0.7597, 1.318, -0.9053), (0.7179, 1.446, -0.8556), (0.6731, 1.571, -0.8022), (0.6252, 1.69, -0.7451), (0.5745, 1.804, -0.6846), (0.5209, 1.911, -0.6207), (0.4645, 2.009, -0.5535), (0.4054, 2.098, -0.4832), (0.3438, 2.177, -0.4097), (0.2797, 2.244, -0.3333), (0.2132, 2.298, -0.254), (0.1443, 2.338, -0.172), (0.07323, 2.363, -0.08727), (-0.07282, 2.363, 0.08679), (-0.1436, 2.338, 0.1711), (-0.2122, 2.298, 0.2529), (-0.2785, 2.244, 0.3319), (-0.3425, 2.177, 0.4082), (-0.4041, 2.099, 0.4816), (-0.4632, 2.01, 0.552), (-0.5196, 1.911, 0.6192), (-0.5733, 1.805, 0.6833), (-0.6242, 1.691, 0.7439), (-0.6723, 1.571, 0.8012), (-0.7173, 1.447, 0.8548), (-0.7592, 1.319, 0.9048), (-0.798, 1.188, 0.951), (-0.8335, 1.056, 0.9933), (-0.8656, 0.9243, 1.032), (-0.8943, 0.7932, 1.066), (-0.9194, 0.6643, 1.096), (-0.9409, 0.5386, 1.121), (-0.9587, 0.4174, 1.143), (-0.9726, 0.3018, 1.159), (-0.9827, 0.1929, 1.171), (-0.9887, 0.09194, 1.178), (-0.9906, 5.16e-08, 1.181), (-0.9881, -0.1056, 1.178), (-0.9812, -0.2094, 1.169), (-0.97, -0.311, 1.156), (-0.9546, -0.4102, 1.138), (-0.9353, -0.5069, 1.115), (-0.9121, -0.6008, 1.087), (-0.8852, -0.6916, 1.055), (-0.8547, -0.7792, 1.019), (-0.8208, -0.8632, 0.9782), (-0.7836, -0.9435, 0.9339), (-0.7433, -1.02, 0.8858), (-0.7, -1.092, 0.8342), (-0.6539, -1.16, 0.7792), (-0.605, -1.223, 0.721), (-0.5536, -1.281, 0.6598), (-0.4998, -1.334, 0.5956), (-0.4437, -1.381, 0.5288), (-0.3855, -1.423, 0.4595), (-0.3254, -1.459, 0.3878), (-0.2634, -1.49, 0.3139), (-0.1997, -1.513, 0.238), (-0.1345, -1.531, 0.1603), (-0.06787, -1.541, 0.08088), (0.0678, -1.541, -0.0808), (0.1343, -1.531, -0.1601), (0.1995, -1.514, -0.2377), (0.2631, -1.49, -0.3135), (0.3249, -1.46, -0.3872), (0.385, -1.425, -0.4588), (0.4431, -1.383, -0.528), (0.499, -1.336, -0.5947), (0.5527, -1.284, -0.6587), (0.604, -1.226, -0.7198), (0.6527, -1.164, -0.7779), (0.6987, -1.096, -0.8327), (0.7419, -1.025, -0.8842), (0.7821, -0.9485, -0.9321), (0.8192, -0.8685, -0.9763), (0.853, -0.7845, -1.017), (0.8834, -0.6969, -1.053), (0.9103, -0.6059, -1.085), (0.9335, -0.5117, -1.112), (0.9528, -0.4145, -1.135), (0.9681, -0.3145, -1.154), (0.9794, -0.2119, -1.167), (0.9863, -0.107, -1.175), (1.178, -4.322e-08, -0.9888), (1.176, 0.09181, -0.987), (1.169, 0.1927, -0.9811), (1.157, 0.3015, -0.9712), (1.141, 0.417, -0.9575), (1.12, 0.5381, -0.9399), (1.095, 0.6637, -0.9187), (1.065, 0.7926, -0.8938), (1.031, 0.9236, -0.8653), (0.9933, 1.056, -0.8334), (0.9512, 1.187, -0.7982), (0.9053, 1.318, -0.7596), (0.8556, 1.446, -0.7179), (0.8022, 1.571, -0.6731), (0.7451, 1.69, -0.6252), (0.6846, 1.804, -0.5745), (0.6207, 1.911, -0.5209), (0.5535, 2.009, -0.4645), (0.4832, 2.098, -0.4054), (0.4097, 2.177, -0.3438), (0.3333, 2.244, -0.2797), (0.254, 2.298, -0.2132), (0.172, 2.338, -0.1443), (0.08727, 2.363, -0.07323), (-0.08679, 2.363, 0.07282), (-0.1711, 2.338, 0.1436), (-0.2529, 2.298, 0.2122), (-0.3319, 2.244, 0.2785), (-0.4082, 2.177, 0.3425), (-0.4816, 2.099, 0.4041), (-0.552, 2.01, 0.4632), (-0.6192, 1.911, 0.5196), (-0.6833, 1.805, 0.5733), (-0.7439, 1.691, 0.6242), (-0.8012, 1.571, 0.6723), (-0.8548, 1.447, 0.7173), (-0.9048, 1.319, 0.7592), (-0.951, 1.188, 0.798), (-0.9933, 1.056, 0.8335), (-1.032, 0.9243, 0.8656), (-1.066, 0.7932, 0.8943), (-1.096, 0.6643, 0.9194), (-1.121, 0.5386, 0.9409), (-1.143, 0.4174, 0.9587), (-1.159, 0.3018, 0.9726), (-1.171, 0.1929, 0.9827), (-1.178, 0.09194, 0.9887), (-1.181, 4.33e-08, 0.9906), (-1.178, -0.1056, 0.9881), (-1.169, -0.2094, 0.9812), (-1.156, -0.311, 0.97), (-1.138, -0.4102, 0.9546), (-1.115, -0.5069, 0.9353), (-1.087, -0.6008, 0.9121), (-1.055, -0.6916, 0.8852), (-1.019, -0.7792, 0.8547), (-0.9782, -0.8632, 0.8208), (-0.9339, -0.9435, 0.7836), (-0.8858, -1.02, 0.7433), (-0.8342, -1.092, 0.7), (-0.7792, -1.16, 0.6539), (-0.721, -1.223, 0.605), (-0.6598, -1.281, 0.5536), (-0.5956, -1.334, 0.4998), (-0.5288, -1.381, 0.4437), (-0.4595, -1.423, 0.3855), (-0.3878, -1.459, 0.3254), (-0.3139, -1.49, 0.2634), (-0.238, -1.513, 0.1997), (-0.1603, -1.531, 0.1345), (-0.08088, -1.541, 0.06787), (0.0808, -1.541, -0.0678), (0.1601, -1.531, -0.1343), (0.2377, -1.514, -0.1995), (0.3135, -1.49, -0.2631), (0.3872, -1.46, -0.3249), (0.4588, -1.425, -0.385), (0.528, -1.383, -0.4431), (0.5947, -1.336, -0.499), (0.6587, -1.284, -0.5527), (0.7198, -1.226, -0.604), (0.7779, -1.164, -0.6527), (0.8327, -1.096, -0.6987), (0.8842, -1.025, -0.7419), (0.9321, -0.9485, -0.7821), (0.9763, -0.8685, -0.8192), (1.017, -0.7845, -0.853), (1.053, -0.6969, -0.8834), (1.085, -0.6059, -0.9103), (1.112, -0.5117, -0.9335), (1.135, -0.4145, -0.9528), (1.154, -0.3145, -0.9681), (1.167, -0.2119, -0.9793), (1.175, -0.107, -0.9863), (1.332, -3.362e-08, -0.7692), (1.33, 0.09181, -0.7678), (1.322, 0.1927, -0.7632), (1.309, 0.3015, -0.7555), (1.29, 0.417, -0.7448), (1.266, 0.5381, -0.7311), (1.238, 0.6637, -0.7146), (1.204, 0.7926, -0.6952), (1.166, 0.9236, -0.6731), (1.123, 1.056, -0.6483), (1.075, 1.187, -0.6209), (1.023, 1.318, -0.5909), (0.9673, 1.446, -0.5584), (0.9069, 1.571, -0.5236), (0.8424, 1.69, -0.4864), (0.774, 1.804, -0.4469), (0.7017, 1.911, -0.4052), (0.6258, 2.009, -0.3613), (0.5462, 2.098, -0.3154), (0.4632, 2.177, -0.2674), (0.3768, 2.244, -0.2176), (0.2872, 2.298, -0.1658), (0.1944, 2.338, -0.1123), (0.09866, 2.363, -0.05696), (-0.09811, 2.363, 0.05665), (-0.1934, 2.338, 0.1117), (-0.2859, 2.298, 0.165), (-0.3753, 2.244, 0.2167), (-0.4615, 2.177, 0.2665), (-0.5445, 2.099, 0.3144), (-0.624, 2.01, 0.3603), (-0.7001, 1.911, 0.4042), (-0.7724, 1.805, 0.446), (-0.841, 1.691, 0.4856), (-0.9057, 1.571, 0.5229), (-0.9664, 1.447, 0.5579), (-1.023, 1.319, 0.5906), (-1.075, 1.188, 0.6207), (-1.123, 1.056, 0.6483), (-1.166, 0.9243, 0.6733), (-1.205, 0.7932, 0.6956), (-1.239, 0.6643, 0.7152), (-1.268, 0.5386, 0.7319), (-1.292, 0.4174, 0.7457), (-1.31, 0.3018, 0.7566), (-1.324, 0.1929, 0.7644), (-1.332, 0.09194, 0.769), (-1.335, 3.368e-08, 0.7705), (-1.331, -0.1056, 0.7686), (-1.322, -0.2094, 0.7632), (-1.307, -0.311, 0.7545), (-1.286, -0.4102, 0.7426), (-1.26, -0.5069, 0.7275), (-1.229, -0.6008, 0.7095), (-1.193, -0.6916, 0.6885), (-1.152, -0.7792, 0.6648), (-1.106, -0.8632, 0.6385), (-1.056, -0.9435, 0.6095), (-1.001, -1.02, 0.5782), (-0.9431, -1.092, 0.5445), (-0.8809, -1.16, 0.5086), (-0.8151, -1.223, 0.4706), (-0.7459, -1.281, 0.4306), (-0.6734, -1.334, 0.3888), (-0.5978, -1.381, 0.3452), (-0.5194, -1.423, 0.2999), (-0.4384, -1.459, 0.2531), (-0.3549, -1.49, 0.2049), (-0.2691, -1.513, 0.1553), (-0.1812, -1.531, 0.1046), (-0.09144, -1.541, 0.05279), (0.09135, -1.541, -0.05274), (0.181, -1.531, -0.1045), (0.2687, -1.514, -0.1552), (0.3544, -1.49, -0.2046), (0.4378, -1.46, -0.2528), (0.5187, -1.425, -0.2995), (0.5969, -1.383, -0.3446), (0.6723, -1.336, -0.3882), (0.7446, -1.284, -0.4299), (0.8137, -1.226, -0.4698), (0.8794, -1.164, -0.5077), (0.9414, -1.096, -0.5435), (0.9996, -1.025, -0.5771), (1.054, -0.9485, -0.6084), (1.104, -0.8685, -0.6372), (1.149, -0.7845, -0.6635), (1.19, -0.6969, -0.6872), (1.226, -0.6059, -0.7081), (1.258, -0.5117, -0.7261), (1.284, -0.4145, -0.7411), (1.304, -0.3145, -0.7531), (1.319, -0.2119, -0.7618), (1.329, -0.107, -0.7672), (1.446, -2.3e-08, -0.5261), (1.443, 0.09181, -0.5252), (1.434, 0.1927, -0.522), (1.42, 0.3015, -0.5168), (1.4, 0.417, -0.5095), (1.374, 0.5381, -0.5001), (1.343, 0.6637, -0.4888), (1.307, 0.7926, -0.4756), (1.265, 0.9236, -0.4604), (1.218, 1.056, -0.4435), (1.167, 1.187, -0.4247), (1.111, 1.318, -0.4042), (1.05, 1.446, -0.382), (0.984, 1.571, -0.3581), (0.9141, 1.69, -0.3327), (0.8398, 1.804, -0.3057), (0.7614, 1.911, -0.2771), (0.679, 2.009, -0.2471), (0.5927, 2.098, -0.2157), (0.5026, 2.177, -0.1829), (0.4089, 2.244, -0.1488), (0.3116, 2.298, -0.1134), (0.211, 2.338, -0.07679), (0.1071, 2.363, -0.03896), (-0.1065, 2.363, 0.03875), (-0.2099, 2.338, 0.0764), (-0.3102, 2.298, 0.1129), (-0.4072, 2.244, 0.1482), (-0.5008, 2.177, 0.1823), (-0.5908, 2.099, 0.215), (-0.6771, 2.01, 0.2464), (-0.7596, 1.911, 0.2765), (-0.8381, 1.805, 0.3051), (-0.9126, 1.691, 0.3321), (-0.9828, 1.571, 0.3577), (-1.049, 1.447, 0.3817), (-1.11, 1.319, 0.404), (-1.167, 1.188, 0.4246), (-1.218, 1.056, 0.4435), (-1.265, 0.9243, 0.4606), (-1.307, 0.7932, 0.4758), (-1.344, 0.6643, 0.4892), (-1.376, 0.5386, 0.5007), (-1.402, 0.4174, 0.5101), (-1.422, 0.3018, 0.5175), (-1.437, 0.1929, 0.5229), (-1.445, 0.09194, 0.5261), (-1.448, 2.304e-08, 0.5271), (-1.445, -0.1056, 0.5258), (-1.434, -0.2094, 0.5221), (-1.418, -0.311, 0.5161), (-1.396, -0.4102, 0.508), (-1.367, -0.5069, 0.4977), (-1.333, -0.6008, 0.4853), (-1.294, -0.6916, 0.471), (-1.249, -0.7792, 0.4548), (-1.2, -0.8632, 0.4367), (-1.146, -0.9435, 0.417), (-1.087, -1.02, 0.3955), (-1.023, -1.092, 0.3725), (-0.9559, -1.16, 0.3479), (-0.8845, -1.223, 0.3219), (-0.8093, -1.281, 0.2946), (-0.7307, -1.334, 0.2659), (-0.6487, -1.381, 0.2361), (-0.5636, -1.423, 0.2051), (-0.4757, -1.459, 0.1731), (-0.385, -1.49, 0.1401), (-0.292, -1.513, 0.1063), (-0.1966, -1.531, 0.07156), (-0.09922, -1.541, 0.03611), (0.09912, -1.541, -0.03608), (0.1964, -1.531, -0.07148), (0.2916, -1.514, -0.1061), (0.3846, -1.49, -0.14), (0.475, -1.46, -0.1729), (0.5628, -1.425, -0.2048), (0.6477, -1.383, -0.2357), (0.7295, -1.336, -0.2655), (0.808, -1.284, -0.2941), (0.8829, -1.226, -0.3214), (0.9542, -1.164, -0.3473), (1.021, -1.096, -0.3718), (1.085, -1.025, -0.3948), (1.143, -0.9485, -0.4162), (1.198, -0.8685, -0.4359), (1.247, -0.7845, -0.4539), (1.292, -0.6969, -0.4701), (1.331, -0.6059, -0.4844), (1.365, -0.5117, -0.4967), (1.393, -0.4145, -0.507), (1.415, -0.3145, -0.5151), (1.432, -0.2119, -0.5211), (1.442, -0.107, -0.5248), (1.515, -1.168e-08, -0.2671), (1.512, 0.09181, -0.2666), (1.503, 0.1927, -0.265), (1.488, 0.3015, -0.2624), (1.467, 0.417, -0.2587), (1.44, 0.5381, -0.2539), (1.407, 0.6637, -0.2482), (1.369, 0.7926, -0.2414), (1.326, 0.9236, -0.2338), (1.277, 1.056, -0.2252), (1.223, 1.187, -0.2156), (1.164, 1.318, -0.2052), (1.1, 1.446, -0.1939), (1.031, 1.571, -0.1818), (0.9579, 1.69, -0.1689), (0.8801, 1.804, -0.1552), (0.798, 1.911, -0.1407), (0.7116, 2.009, -0.1255), (0.6212, 2.098, -0.1095), (0.5267, 2.177, -0.09288), (0.4285, 2.244, -0.07556), (0.3266, 2.298, -0.05758), (0.2211, 2.338, -0.03898), (0.1122, 2.363, -0.01978), (-0.1116, 2.363, 0.01967), (-0.22, 2.338, 0.03879), (-0.3251, 2.298, 0.05732), (-0.4267, 2.244, 0.07525), (-0.5248, 2.177, 0.09254), (-0.6192, 2.099, 0.1092), (-0.7096, 2.01, 0.1251), (-0.7961, 1.911, 0.1404), (-0.8784, 1.805, 0.1549), (-0.9564, 1.691, 0.1686), (-1.03, 1.571, 0.1816), (-1.099, 1.447, 0.1938), (-1.163, 1.319, 0.2051), (-1.223, 1.188, 0.2156), (-1.277, 1.056, 0.2252), (-1.326, 0.9243, 0.2338), (-1.37, 0.7932, 0.2416), (-1.409, 0.6643, 0.2484), (-1.442, 0.5386, 0.2542), (-1.469, 0.4174, 0.259), (-1.49, 0.3018, 0.2628), (-1.506, 0.1929, 0.2655), (-1.515, 0.09194, 0.2671), (-1.518, 1.17e-08, 0.2676), (-1.514, -0.1056, 0.2669), (-1.503, -0.2094, 0.2651), (-1.486, -0.311, 0.262), (-1.463, -0.4102, 0.2579), (-1.433, -0.5069, 0.2527), (-1.397, -0.6008, 0.2464), (-1.356, -0.6916, 0.2391), (-1.309, -0.7792, 0.2309), (-1.258, -0.8632, 0.2217), (-1.201, -0.9435, 0.2117), (-1.139, -1.02, 0.2008), (-1.072, -1.092, 0.1891), (-1.002, -1.16, 0.1766), (-0.9269, -1.223, 0.1634), (-0.8482, -1.281, 0.1496), (-0.7658, -1.334, 0.135), (-0.6798, -1.381, 0.1199), (-0.5907, -1.423, 0.1042), (-0.4985, -1.459, 0.0879), (-0.4035, -1.49, 0.07115), (-0.306, -1.513, 0.05395), (-0.206, -1.531, 0.03633), (-0.104, -1.541, 0.01834), (0.1039, -1.541, -0.01832), (0.2058, -1.531, -0.03629), (0.3056, -1.514, -0.05389), (0.403, -1.49, -0.07106), (0.4978, -1.46, -0.08778), (0.5898, -1.425, -0.104), (0.6788, -1.383, -0.1197), (0.7645, -1.336, -0.1348), (0.8468, -1.284, -0.1493), (0.9253, -1.226, -0.1632), (1.0, -1.164, -0.1763), (1.071, -1.096, -0.1888), (1.137, -1.025, -0.2004), (1.198, -0.9485, -0.2113), (1.255, -0.8685, -0.2213), (1.307, -0.7845, -0.2304), (1.354, -0.6969, -0.2387), (1.395, -0.6059, -0.2459), (1.43, -0.5117, -0.2522), (1.46, -0.4145, -0.2574), (1.483, -0.3145, -0.2615), (1.5, -0.2119, -0.2646), (1.511, -0.107, -0.2664), (1.538, 6.455e-14, 9.267e-07), (1.536, 0.09181, 1.046e-06), (1.526, 0.1927, 9.267e-07), (1.511, 0.3015, 9.566e-07), (1.49, 0.417, 7.181e-07), (1.462, 0.5381, 8.671e-07), (1.429, 0.6637, 8.969e-07), (1.39, 0.7926, 7.032e-07), (1.346, 0.9236, 8.82e-07), (1.297, 1.056, 8.224e-07), (1.242, 1.187, 8.522e-07), (1.182, 1.318, 7.479e-07), (1.117, 1.446, 8.82e-07), (1.047, 1.571, 1.016e-06), (0.9727, 1.69, 7.926e-07), (0.8937, 1.804, 7.628e-07), (0.8103, 1.911, 8.075e-07), (0.7226, 2.009, 5.915e-07), (0.6307, 2.098, 5.17e-07), (0.5349, 2.177, 3.605e-07), (0.4351, 2.244, 3.307e-07), (0.3316, 2.298, 2.487e-07), (0.2245, 2.338, 3.307e-07), (0.1139, 2.363, 2.916e-07), (-0.1133, 2.363, 2.096e-07), (-0.2234, 2.338, 1.407e-07), (-0.3301, 2.298, 5.876e-08), (-0.4333, 2.244, 1.778e-08), (-0.5329, 2.177, -4.928e-08), (-0.6287, 2.099, -1.948e-08), (-0.7206, 2.01, 1.072e-07), (-0.8084, 1.911, 1.966e-07), (-0.8919, 1.805, 2.711e-07), (-0.9711, 1.691, 1.966e-07), (-1.046, 1.571, 1.668e-07), (-1.116, 1.447, 1.519e-07), (-1.181, 1.319, 1.221e-07), (-1.241, 1.188, -1.312e-07), (-1.297, 1.056, -1.908e-07), (-1.347, 0.9243, 4.758e-08), (-1.391, 0.7932, 3.268e-08), (-1.43, 0.6643, -7.163e-08), (-1.464, 0.5386, -8.653e-08), (-1.491, 0.4174, -5.673e-08), (-1.513, 0.3018, -5.673e-08), (-1.529, 0.1929, -2.951e-07), (-1.538, 0.09194, 2.876e-09), (-1.541, -1.866e-14, 2.876e-09), (-1.537, -0.1056, -2.355e-07), (-1.526, -0.2094, -8.653e-08), (-1.509, -0.311, -8.653e-08), (-1.485, -0.4102, 9.228e-08), (-1.455, -0.5069, -7.163e-08), (-1.419, -0.6008, -1.163e-07), (-1.377, -0.6916, 3.268e-08), (-1.33, -0.7792, 4.758e-08), (-1.277, -0.8632, -8.653e-08), (-1.219, -0.9435, -1.014e-07), (-1.156, -1.02, 1.778e-08), (-1.089, -1.092, 1.519e-07), (-1.017, -1.16, 6.248e-08), (-0.9412, -1.223, 1.966e-07), (-0.8613, -1.281, 2.562e-07), (-0.7776, -1.334, 1.966e-07), (-0.6903, -1.381, 2.338e-07), (-0.5998, -1.423, 1.593e-07), (-0.5062, -1.459, 2.338e-07), (-0.4098, -1.49, 2.264e-07), (-0.3107, -1.513, 3.493e-07), (-0.2092, -1.531, 3.978e-07), (-0.1056, -1.541, 4.536e-07), (0.1055, -1.541, 5.337e-07), (0.209, -1.531, 5.728e-07), (0.3103, -1.514, 5.766e-07), (0.4092, -1.49, 6.287e-07), (0.5055, -1.46, 5.691e-07), (0.5989, -1.425, 6.734e-07), (0.6893, -1.383, 6.585e-07), (0.7763, -1.336, 7.33e-07), (0.8598, -1.284, 7.33e-07), (0.9396, -1.226, 8.373e-07), (1.015, -1.164, 8.224e-07), (1.087, -1.096, 9.864e-07), (1.154, -1.025, 9.118e-07), (1.217, -0.9485, 7.479e-07), (1.274, -0.8685, 8.969e-07), (1.327, -0.7845, 8.224e-07), (1.374, -0.6969, 8.522e-07), (1.416, -0.6059, 8.671e-07), (1.452, -0.5117, 7.926e-07), (1.482, -0.4145, 7.777e-07), (1.506, -0.3145, 1.046e-06), (1.524, -0.2119, 8.969e-07), (1.534, -0.107, 1.106e-06)], [], [(74, 75, 169, 168), (48, 143, 144, 49), (22, 23, 119, 118), (75, 76, 170, 169), (49, 144, 145, 50), (23, 24, 119), (76, 77, 171, 170), (50, 145, 146, 51), (24, 120, 25), (77, 78, 172, 171), (51, 146, 147, 52), (25, 120, 121, 26), (78, 79, 173, 172), (52, 147, 148, 53), (26, 121, 122, 27), (0, 1, 97, 96), (79, 80, 174, 173), (53, 148, 149, 54), (27, 122, 123, 28), (1, 2, 98, 97), (80, 81, 175, 174), (54, 149, 150, 55), (28, 123, 124, 29), (2, 3, 99, 98), (81, 82, 176, 175), (55, 150, 151, 56), (29, 124, 125, 30), (3, 4, 100, 99), (82, 83, 177, 176), (56, 151, 152, 57), (30, 125, 126, 31), (4, 5, 101, 100), (83, 84, 178, 177), (57, 152, 153, 58), (31, 126, 127, 32), (5, 6, 102, 101), (84, 85, 179, 178), (58, 153, 154, 59), (32, 127, 128, 33), (6, 7, 103, 102), (85, 86, 180, 179), (59, 154, 155, 60), (33, 128, 129, 34), (7, 8, 104, 103), (86, 87, 181, 180), (60, 155, 156, 61), (34, 129, 130, 35), (8, 9, 105, 104), (87, 88, 182, 181), (61, 156, 157, 62), (35, 130, 131, 36), (9, 10, 106, 105), (88, 89, 183, 182), (62, 157, 158, 63), (36, 131, 132, 37), (10, 11, 107, 106), (89, 90, 184, 183), (63, 158, 159, 64), (37, 132, 133, 38), (11, 12, 108, 107), (90, 91, 185, 184), (64, 159, 160, 65), (38, 133, 134, 39), (12, 13, 109, 108), (91, 92, 186, 185), (65, 160, 161, 66), (39, 134, 135, 40), (13, 14, 110, 109), (92, 93, 187, 186), (66, 161, 162, 67), (40, 135, 136, 41), (14, 15, 111, 110), (93, 94, 188, 187), (67, 162, 163, 68), (41, 136, 137, 42), (15, 16, 112, 111), (94, 95, 189, 188), (68, 163, 164, 69), (42, 137, 138, 43), (16, 17, 113, 112), (95, 0, 96, 189), (69, 164, 165, 70), (43, 138, 139, 44), (17, 18, 114, 113), (70, 165, 166, 71), (44, 139, 140, 45), (18, 19, 115, 114), (71, 166, 72), (45, 140, 141, 46), (19, 20, 116, 115), (72, 73, 167), (46, 141, 142, 47), (20, 21, 117, 116), (73, 74, 168, 167), (47, 142, 143, 48), (21, 22, 118, 117), (125, 219, 220, 126), (100, 101, 195, 194), (177, 178, 272, 271), (152, 246, 247, 153), (126, 220, 221, 127), (101, 102, 196, 195), (178, 179, 273, 272), (153, 247, 248, 154), (127, 221, 222, 128), (102, 103, 197, 196), (179, 180, 274, 273), (154, 248, 249, 155), (128, 222, 223, 129), (103, 104, 198, 197), (180, 181, 275, 274), (155, 249, 250, 156), (129, 223, 224, 130), (104, 105, 199, 198), (181, 182, 276, 275), (156, 250, 251, 157), (130, 224, 225, 131), (105, 106, 200, 199), (182, 183, 277, 276), (157, 251, 252, 158), (131, 225, 226, 132), (106, 107, 201, 200), (183, 184, 278, 277), (158, 252, 253, 159), (132, 226, 227, 133), (107, 108, 202, 201), (184, 185, 279, 278), (159, 253, 254, 160), (133, 227, 228, 134), (108, 109, 203, 202), (185, 186, 280, 279), (160, 254, 255, 161), (134, 228, 229, 135), (109, 110, 204, 203), (186, 187, 281, 280), (161, 255, 256, 162), (135, 229, 230, 136), (110, 111, 205, 204), (187, 188, 282, 281), (162, 256, 257, 163), (136, 230, 231, 137), (111, 112, 206, 205), (188, 189, 283, 282), (163, 257, 258, 164), (137, 231, 232, 138), (112, 113, 207, 206), (189, 96, 190, 283), (164, 258, 259, 165), (138, 232, 233, 139), (113, 114, 208, 207), (165, 259, 260, 166), (139, 233, 234, 140), (114, 115, 209, 208), (166, 260, 72), (140, 234, 235, 141), (115, 116, 210, 209), (72, 167, 261), (141, 235, 236, 142), (116, 117, 211, 210), (167, 168, 262, 261), (142, 236, 237, 143), (117, 118, 212, 211), (168, 169, 263, 262), (143, 237, 238, 144), (118, 119, 213, 212), (169, 170, 264, 263), (144, 238, 239, 145), (119, 24, 213), (170, 171, 265, 264), (145, 239, 240, 146), (24, 214, 120), (171, 172, 266, 265), (146, 240, 241, 147), (120, 214, 215, 121), (172, 173, 267, 266), (147, 241, 242, 148), (121, 215, 216, 122), (96, 97, 191, 190), (173, 174, 268, 267), (148, 242, 243, 149), (122, 216, 217, 123), (97, 98, 192, 191), (174, 175, 269, 268), (149, 243, 244, 150), (123, 217, 218, 124), (98, 99, 193, 192), (175, 176, 270, 269), (150, 244, 245, 151), (124, 218, 219, 125), (99, 100, 194, 193), (176, 177, 271, 270), (151, 245, 246, 152), (262, 263, 357, 356), (237, 331, 332, 238), (212, 213, 307, 306), (263, 264, 358, 357), (238, 332, 333, 239), (213, 24, 307), (264, 265, 359, 358), (239, 333, 334, 240), (24, 308, 214), (265, 266, 360, 359), (240, 334, 335, 241), (214, 308, 309, 215), (266, 267, 361, 360), (241, 335, 336, 242), (215, 309, 310, 216), (190, 191, 285, 284), (267, 268, 362, 361), (242, 336, 337, 243), (216, 310, 311, 217), (191, 192, 286, 285), (268, 269, 363, 362), (243, 337, 338, 244), (217, 311, 312, 218), (192, 193, 287, 286), (269, 270, 364, 363), (244, 338, 339, 245), (218, 312, 313, 219), (193, 194, 288, 287), (270, 271, 365, 364), (245, 339, 340, 246), (219, 313, 314, 220), (194, 195, 289, 288), (271, 272, 366, 365), (246, 340, 341, 247), (220, 314, 315, 221), (195, 196, 290, 289), (272, 273, 367, 366), (247, 341, 342, 248), (221, 315, 316, 222), (196, 197, 291, 290), (273, 274, 368, 367), (248, 342, 343, 249), (222, 316, 317, 223), (197, 198, 292, 291), (274, 275, 369, 368), (249, 343, 344, 250), (223, 317, 318, 224), (198, 199, 293, 292), (275, 276, 370, 369), (250, 344, 345, 251), (224, 318, 319, 225), (199, 200, 294, 293), (276, 277, 371, 370), (251, 345, 346, 252), (225, 319, 320, 226), (200, 201, 295, 294), (277, 278, 372, 371), (252, 346, 347, 253), (226, 320, 321, 227), (201, 202, 296, 295), (278, 279, 373, 372), (253, 347, 348, 254), (227, 321, 322, 228), (202, 203, 297, 296), (279, 280, 374, 373), (254, 348, 349, 255), (228, 322, 323, 229), (203, 204, 298, 297), (280, 281, 375, 374), (255, 349, 350, 256), (229, 323, 324, 230), (204, 205, 299, 298), (281, 282, 376, 375), (256, 350, 351, 257), (230, 324, 325, 231), (205, 206, 300, 299), (282, 283, 377, 376), (257, 351, 352, 258), (231, 325, 326, 232), (206, 207, 301, 300), (283, 190, 284, 377), (258, 352, 353, 259), (232, 326, 327, 233), (207, 208, 302, 301), (259, 353, 354, 260), (233, 327, 328, 234), (208, 209, 303, 302), (260, 354, 72), (234, 328, 329, 235), (209, 210, 304, 303), (72, 261, 355), (235, 329, 330, 236), (210, 211, 305, 304), (261, 262, 356, 355), (236, 330, 331, 237), (211, 212, 306, 305), (322, 416, 417, 323), (297, 298, 392, 391), (374, 375, 469, 468), (349, 443, 444, 350), (323, 417, 418, 324), (298, 299, 393, 392), (375, 376, 470, 469), (350, 444, 445, 351), (324, 418, 419, 325), (299, 300, 394, 393), (376, 377, 471, 470), (351, 445, 446, 352), (325, 419, 420, 326), (300, 301, 395, 394), (377, 284, 378, 471), (352, 446, 447, 353), (326, 420, 421, 327), (301, 302, 396, 395), (353, 447, 448, 354), (327, 421, 422, 328), (302, 303, 397, 396), (354, 448, 72), (328, 422, 423, 329), (303, 304, 398, 397), (72, 355, 449), (329, 423, 424, 330), (304, 305, 399, 398), (355, 356, 450, 449), (330, 424, 425, 331), (305, 306, 400, 399), (356, 357, 451, 450), (331, 425, 426, 332), (306, 307, 401, 400), (357, 358, 452, 451), (332, 426, 427, 333), (307, 24, 401), (358, 359, 453, 452), (333, 427, 428, 334), (24, 402, 308), (359, 360, 454, 453), (334, 428, 429, 335), (308, 402, 403, 309), (360, 361, 455, 454), (335, 429, 430, 336), (309, 403, 404, 310), (284, 285, 379, 378), (361, 362, 456, 455), (336, 430, 431, 337), (310, 404, 405, 311), (285, 286, 380, 379), (362, 363, 457, 456), (337, 431, 432, 338), (311, 405, 406, 312), (286, 287, 381, 380), (363, 364, 458, 457), (338, 432, 433, 339), (312, 406, 407, 313), (287, 288, 382, 381), (364, 365, 459, 458), (339, 433, 434, 340), (313, 407, 408, 314), (288, 289, 383, 382), (365, 366, 460, 459), (340, 434, 435, 341), (314, 408, 409, 315), (289, 290, 384, 383), (366, 367, 461, 460), (341, 435, 436, 342), (315, 409, 410, 316), (290, 291, 385, 384), (367, 368, 462, 461), (342, 436, 437, 343), (316, 410, 411, 317), (291, 292, 386, 385), (368, 369, 463, 462), (343, 437, 438, 344), (317, 411, 412, 318), (292, 293, 387, 386), (369, 370, 464, 463), (344, 438, 439, 345), (318, 412, 413, 319), (293, 294, 388, 387), (370, 371, 465, 464), (345, 439, 440, 346), (319, 413, 414, 320), (294, 295, 389, 388), (371, 372, 466, 465), (346, 440, 441, 347), (320, 414, 415, 321), (295, 296, 390, 389), (372, 373, 467, 466), (347, 441, 442, 348), (321, 415, 416, 322), (296, 297, 391, 390), (373, 374, 468, 467), (348, 442, 443, 349), (459, 460, 554, 553), (434, 528, 529, 435), (408, 502, 503, 409), (383, 384, 478, 477), (460, 461, 555, 554), (435, 529, 530, 436), (409, 503, 504, 410), (384, 385, 479, 478), (461, 462, 556, 555), (436, 530, 531, 437), (410, 504, 505, 411), (385, 386, 480, 479), (462, 463, 557, 556), (437, 531, 532, 438), (411, 505, 506, 412), (386, 387, 481, 480), (463, 464, 558, 557), (438, 532, 533, 439), (412, 506, 507, 413), (387, 388, 482, 481), (464, 465, 559, 558), (439, 533, 534, 440), (413, 507, 508, 414), (388, 389, 483, 482), (465, 466, 560, 559), (440, 534, 535, 441), (414, 508, 509, 415), (389, 390, 484, 483), (466, 467, 561, 560), (441, 535, 536, 442), (415, 509, 510, 416), (390, 391, 485, 484), (467, 468, 562, 561), (442, 536, 537, 443), (416, 510, 511, 417), (391, 392, 486, 485), (468, 469, 563, 562), (443, 537, 538, 444), (417, 511, 512, 418), (392, 393, 487, 486), (469, 470, 564, 563), (444, 538, 539, 445), (418, 512, 513, 419), (393, 394, 488, 487), (470, 471, 565, 564), (445, 539, 540, 446), (419, 513, 514, 420), (394, 395, 489, 488), (471, 378, 472, 565), (446, 540, 541, 447), (420, 514, 515, 421), (395, 396, 490, 489), (447, 541, 542, 448), (421, 515, 516, 422), (396, 397, 491, 490), (448, 542, 72), (422, 516, 517, 423), (397, 398, 492, 491), (72, 449, 543), (423, 517, 518, 424), (398, 399, 493, 492), (449, 450, 544, 543), (424, 518, 519, 425), (399, 400, 494, 493), (450, 451, 545, 544), (425, 519, 520, 426), (400, 401, 495, 494), (451, 452, 546, 545), (426, 520, 521, 427), (401, 24, 495), (452, 453, 547, 546), (427, 521, 522, 428), (24, 496, 402), (453, 454, 548, 547), (428, 522, 523, 429), (402, 496, 497, 403), (454, 455, 549, 548), (429, 523, 524, 430), (403, 497, 498, 404), (378, 379, 473, 472), (455, 456, 550, 549), (430, 524, 525, 431), (404, 498, 499, 405), (379, 380, 474, 473), (456, 457, 551, 550), (431, 525, 526, 432), (405, 499, 500, 406), (380, 381, 475, 474), (457, 458, 552, 551), (432, 526, 527, 433), (406, 500, 501, 407), (381, 382, 476, 475), (458, 459, 553, 552), (433, 527, 528, 434), (407, 501, 502, 408), (382, 383, 477, 476), (519, 613, 614, 520), (494, 495, 589, 588), (545, 546, 640, 639), (520, 614, 615, 521), (495, 24, 589), (546, 547, 641, 640), (521, 615, 616, 522), (24, 590, 496), (547, 548, 642, 641), (522, 616, 617, 523), (496, 590, 591, 497), (548, 549, 643, 642), (523, 617, 618, 524), (497, 591, 592, 498), (472, 473, 567, 566), (549, 550, 644, 643), (524, 618, 619, 525), (498, 592, 593, 499), (473, 474, 568, 567), (550, 551, 645, 644), (525, 619, 620, 526), (499, 593, 594, 500), (474, 475, 569, 568), (551, 552, 646, 645), (526, 620, 621, 527), (500, 594, 595, 501), (475, 476, 570, 569), (552, 553, 647, 646), (527, 621, 622, 528), (501, 595, 596, 502), (476, 477, 571, 570), (553, 554, 648, 647), (528, 622, 623, 529), (502, 596, 597, 503), (477, 478, 572, 571), (554, 555, 649, 648), (529, 623, 624, 530), (503, 597, 598, 504), (478, 479, 573, 572), (555, 556, 650, 649), (530, 624, 625, 531), (504, 598, 599, 505), (479, 480, 574, 573), (556, 557, 651, 650), (531, 625, 626, 532), (505, 599, 600, 506), (480, 481, 575, 574), (557, 558, 652, 651), (532, 626, 627, 533), (506, 600, 601, 507), (481, 482, 576, 575), (558, 559, 653, 652), (533, 627, 628, 534), (507, 601, 602, 508), (482, 483, 577, 576), (559, 560, 654, 653), (534, 628, 629, 535), (508, 602, 603, 509), (483, 484, 578, 577), (560, 561, 655, 654), (535, 629, 630, 536), (509, 603, 604, 510), (484, 485, 579, 578), (561, 562, 656, 655), (536, 630, 631, 537), (510, 604, 605, 511), (485, 486, 580, 579), (562, 563, 657, 656), (537, 631, 632, 538), (511, 605, 606, 512), (486, 487, 581, 580), (563, 564, 658, 657), (538, 632, 633, 539), (512, 606, 607, 513), (487, 488, 582, 581), (564, 565, 659, 658), (539, 633, 634, 540), (513, 607, 608, 514), (488, 489, 583, 582), (565, 472, 566, 659), (540, 634, 635, 541), (514, 608, 609, 515), (489, 490, 584, 583), (541, 635, 636, 542), (515, 609, 610, 516), (490, 491, 585, 584), (542, 636, 72), (516, 610, 611, 517), (491, 492, 586, 585), (72, 543, 637), (517, 611, 612, 518), (492, 493, 587, 586), (543, 544, 638, 637), (518, 612, 613, 519), (493, 494, 588, 587), (544, 545, 639, 638), (656, 657, 751, 750), (631, 725, 726, 632), (605, 699, 700, 606), (580, 581, 675, 674), (657, 658, 752, 751), (632, 726, 727, 633), (606, 700, 701, 607), (581, 582, 676, 675), (658, 659, 753, 752), (633, 727, 728, 634), (607, 701, 702, 608), (582, 583, 677, 676), (659, 566, 660, 753), (634, 728, 729, 635), (608, 702, 703, 609), (583, 584, 678, 677), (635, 729, 730, 636), (609, 703, 704, 610), (584, 585, 679, 678), (636, 730, 72), (610, 704, 705, 611), (585, 586, 680, 679), (72, 637, 731), (611, 705, 706, 612), (586, 587, 681, 680), (637, 638, 732, 731), (612, 706, 707, 613), (587, 588, 682, 681), (638, 639, 733, 732), (613, 707, 708, 614), (588, 589, 683, 682), (639, 640, 734, 733), (614, 708, 709, 615), (589, 24, 683), (640, 641, 735, 734), (615, 709, 710, 616), (24, 684, 590), (641, 642, 736, 735), (616, 710, 711, 617), (590, 684, 685, 591), (642, 643, 737, 736), (617, 711, 712, 618), (591, 685, 686, 592), (566, 567, 661, 660), (643, 644, 738, 737), (618, 712, 713, 619), (592, 686, 687, 593), (567, 568, 662, 661), (644, 645, 739, 738), (619, 713, 714, 620), (593, 687, 688, 594), (568, 569, 663, 662), (645, 646, 740, 739), (620, 714, 715, 621), (594, 688, 689, 595), (569, 570, 664, 663), (646, 647, 741, 740), (621, 715, 716, 622), (595, 689, 690, 596), (570, 571, 665, 664), (647, 648, 742, 741), (622, 716, 717, 623), (596, 690, 691, 597), (571, 572, 666, 665), (648, 649, 743, 742), (623, 717, 718, 624), (597, 691, 692, 598), (572, 573, 667, 666), (649, 650, 744, 743), (624, 718, 719, 625), (598, 692, 693, 599), (573, 574, 668, 667), (650, 651, 745, 744), (625, 719, 720, 626), (599, 693, 694, 600), (574, 575, 669, 668), (651, 652, 746, 745), (626, 720, 721, 627), (600, 694, 695, 601), (575, 576, 670, 669), (652, 653, 747, 746), (627, 721, 722, 628), (601, 695, 696, 602), (576, 577, 671, 670), (653, 654, 748, 747), (628, 722, 723, 629), (602, 696, 697, 603), (577, 578, 672, 671), (654, 655, 749, 748), (629, 723, 724, 630), (603, 697, 698, 604), (578, 579, 673, 672), (655, 656, 750, 749), (630, 724, 725, 631), (604, 698, 699, 605), (579, 580, 674, 673), (716, 810, 811, 717), (690, 784, 785, 691), (665, 666, 760, 759), (742, 743, 837, 836), (717, 811, 812, 718), (691, 785, 786, 692), (666, 667, 761, 760), (743, 744, 838, 837), (718, 812, 813, 719), (692, 786, 787, 693), (667, 668, 762, 761), (744, 745, 839, 838), (719, 813, 814, 720), (693, 787, 788, 694), (668, 669, 763, 762), (745, 746, 840, 839), (720, 814, 815, 721), (694, 788, 789, 695), (669, 670, 764, 763), (746, 747, 841, 840), (721, 815, 816, 722), (695, 789, 790, 696), (670, 671, 765, 764), (747, 748, 842, 841), (722, 816, 817, 723), (696, 790, 791, 697), (671, 672, 766, 765), (748, 749, 843, 842), (723, 817, 818, 724), (697, 791, 792, 698), (672, 673, 767, 766), (749, 750, 844, 843), (724, 818, 819, 725), (698, 792, 793, 699), (673, 674, 768, 767), (750, 751, 845, 844), (725, 819, 820, 726), (699, 793, 794, 700), (674, 675, 769, 768), (751, 752, 846, 845), (726, 820, 821, 727), (700, 794, 795, 701), (675, 676, 770, 769), (752, 753, 847, 846), (727, 821, 822, 728), (701, 795, 796, 702), (676, 677, 771, 770), (753, 660, 754, 847), (728, 822, 823, 729), (702, 796, 797, 703), (677, 678, 772, 771), (729, 823, 824, 730), (703, 797, 798, 704), (678, 679, 773, 772), (730, 824, 72), (704, 798, 799, 705), (679, 680, 774, 773), (72, 731, 825), (705, 799, 800, 706), (680, 681, 775, 774), (731, 732, 826, 825), (706, 800, 801, 707), (681, 682, 776, 775), (732, 733, 827, 826), (707, 801, 802, 708), (682, 683, 777, 776), (733, 734, 828, 827), (708, 802, 803, 709), (683, 24, 777), (734, 735, 829, 828), (709, 803, 804, 710), (24, 778, 684), (735, 736, 830, 829), (710, 804, 805, 711), (684, 778, 779, 685), (736, 737, 831, 830), (711, 805, 806, 712), (685, 779, 780, 686), (660, 661, 755, 754), (737, 738, 832, 831), (712, 806, 807, 713), (686, 780, 781, 687), (661, 662, 756, 755), (738, 739, 833, 832), (713, 807, 808, 714), (687, 781, 782, 688), (662, 663, 757, 756), (739, 740, 834, 833), (714, 808, 809, 715), (688, 782, 783, 689), (663, 664, 758, 757), (740, 741, 835, 834), (715, 809, 810, 716), (689, 783, 784, 690), (664, 665, 759, 758), (741, 742, 836, 835), (827, 828, 922, 921), (802, 896, 897, 803), (777, 24, 871), (828, 829, 923, 922), (803, 897, 898, 804), (24, 872, 778), (829, 830, 924, 923), (804, 898, 899, 805), (778, 872, 873, 779), (830, 831, 925, 924), (805, 899, 900, 806), (779, 873, 874, 780), (754, 755, 849, 848), (831, 832, 926, 925), (806, 900, 901, 807), (780, 874, 875, 781), (755, 756, 850, 849), (832, 833, 927, 926), (807, 901, 902, 808), (781, 875, 876, 782), (756, 757, 851, 850), (833, 834, 928, 927), (808, 902, 903, 809), (782, 876, 877, 783), (757, 758, 852, 851), (834, 835, 929, 928), (809, 903, 904, 810), (783, 877, 878, 784), (758, 759, 853, 852), (835, 836, 930, 929), (810, 904, 905, 811), (784, 878, 879, 785), (759, 760, 854, 853), (836, 837, 931, 930), (811, 905, 906, 812), (785, 879, 880, 786), (760, 761, 855, 854), (837, 838, 932, 931), (812, 906, 907, 813), (786, 880, 881, 787), (761, 762, 856, 855), (838, 839, 933, 932), (813, 907, 908, 814), (787, 881, 882, 788), (762, 763, 857, 856), (839, 840, 934, 933), (814, 908, 909, 815), (788, 882, 883, 789), (763, 764, 858, 857), (840, 841, 935, 934), (815, 909, 910, 816), (789, 883, 884, 790), (764, 765, 859, 858), (841, 842, 936, 935), (816, 910, 911, 817), (790, 884, 885, 791), (765, 766, 860, 859), (842, 843, 937, 936), (817, 911, 912, 818), (791, 885, 886, 792), (766, 767, 861, 860), (843, 844, 938, 937), (818, 912, 913, 819), (792, 886, 887, 793), (767, 768, 862, 861), (844, 845, 939, 938), (819, 913, 914, 820), (793, 887, 888, 794), (768, 769, 863, 862), (845, 846, 940, 939), (820, 914, 915, 821), (794, 888, 889, 795), (769, 770, 864, 863), (846, 847, 941, 940), (821, 915, 916, 822), (795, 889, 890, 796), (770, 771, 865, 864), (847, 754, 848, 941), (822, 916, 917, 823), (796, 890, 891, 797), (771, 772, 866, 865), (823, 917, 918, 824), (797, 891, 892, 798), (772, 773, 867, 866), (824, 918, 72), (798, 892, 893, 799), (773, 774, 868, 867), (72, 825, 919), (799, 893, 894, 800), (774, 775, 869, 868), (825, 826, 920, 919), (800, 894, 895, 801), (775, 776, 870, 869), (826, 827, 921, 920), (801, 895, 896, 802), (776, 777, 871, 870), (869, 870, 964, 963), (920, 921, 1015, 1014), (895, 989, 990, 896), (870, 871, 965, 964), (921, 922, 1016, 1015), (896, 990, 991, 897), (871, 24, 965), (922, 923, 1017, 1016), (897, 991, 992, 898), (24, 966, 872), (923, 924, 1018, 1017), (898, 992, 993, 899), (872, 966, 967, 873), (924, 925, 1019, 1018), (899, 993, 994, 900), (873, 967, 968, 874), (925, 926, 1020, 1019), (900, 994, 995, 901), (874, 968, 969, 875), (926, 927, 1021, 1020), (901, 995, 996, 902), (875, 969, 970, 876), (927, 928, 1022, 1021), (902, 996, 997, 903), (876, 970, 971, 877), (928, 929, 1023, 1022), (903, 997, 998, 904), (877, 971, 972, 878), (929, 930, 1024, 1023), (904, 998, 999, 905), (878, 972, 973, 879), (930, 931, 1025, 1024), (905, 999, 1000, 906), (879, 973, 974, 880), (854, 855, 949, 948), (931, 932, 1026, 1025), (906, 1000, 1001, 907), (880, 974, 975, 881), (855, 856, 950, 949), (932, 933, 1027, 1026), (848, 849, 943, 942), (907, 1001, 1002, 908), (881, 975, 976, 882), (856, 857, 951, 950), (933, 934, 1028, 1027), (849, 850, 944, 943), (908, 1002, 1003, 909), (882, 976, 977, 883), (857, 858, 952, 951), (934, 935, 1029, 1028), (850, 851, 945, 944), (909, 1003, 1004, 910), (883, 977, 978, 884), (858, 859, 953, 952), (935, 936, 1030, 1029), (851, 852, 946, 945), (910, 1004, 1005, 911), (884, 978, 979, 885), (859, 860, 954, 953), (936, 937, 1031, 1030), (852, 853, 947, 946), (911, 1005, 1006, 912), (885, 979, 980, 886), (860, 861, 955, 954), (937, 938, 1032, 1031), (853, 854, 948, 947), (912, 1006, 1007, 913), (886, 980, 981, 887), (861, 862, 956, 955), (938, 939, 1033, 1032), (913, 1007, 1008, 914), (887, 981, 982, 888), (862, 863, 957, 956), (939, 940, 1034, 1033), (914, 1008, 1009, 915), (888, 982, 983, 889), (863, 864, 958, 957), (940, 941, 1035, 1034), (915, 1009, 1010, 916), (889, 983, 984, 890), (864, 865, 959, 958), (941, 848, 942, 1035), (916, 1010, 1011, 917), (890, 984, 985, 891), (865, 866, 960, 959), (917, 1011, 1012, 918), (891, 985, 986, 892), (866, 867, 961, 960), (918, 1012, 72), (892, 986, 987, 893), (867, 868, 962, 961), (72, 919, 1013), (893, 987, 988, 894), (868, 869, 963, 962), (919, 920, 1014, 1013), (894, 988, 989, 895), (1031, 1032, 1126, 1125), (1006, 1100, 1101, 1007), (980, 1074, 1075, 981), (955, 956, 1050, 1049), (1032, 1033, 1127, 1126), (1007, 1101, 1102, 1008), (981, 1075, 1076, 982), (956, 957, 1051, 1050), (1033, 1034, 1128, 1127), (1008, 1102, 1103, 1009), (982, 1076, 1077, 983), (957, 958, 1052, 1051), (1034, 1035, 1129, 1128), (1009, 1103, 1104, 1010), (983, 1077, 1078, 984), (958, 959, 1053, 1052), (1035, 942, 1036, 1129), (1010, 1104, 1105, 1011), (984, 1078, 1079, 985), (959, 960, 1054, 1053), (1011, 1105, 1106, 1012), (985, 1079, 1080, 986), (960, 961, 1055, 1054), (1012, 1106, 72), (986, 1080, 1081, 987), (961, 962, 1056, 1055), (72, 1013, 1107), (987, 1081, 1082, 988), (962, 963, 1057, 1056), (1013, 1014, 1108, 1107), (988, 1082, 1083, 989), (963, 964, 1058, 1057), (1014, 1015, 1109, 1108), (989, 1083, 1084, 990), (964, 965, 1059, 1058), (1015, 1016, 1110, 1109), (990, 1084, 1085, 991), (965, 24, 1059), (1016, 1017, 1111, 1110), (991, 1085, 1086, 992), (24, 1060, 966), (1017, 1018, 1112, 1111), (992, 1086, 1087, 993), (966, 1060, 1061, 967), (1018, 1019, 1113, 1112), (993, 1087, 1088, 994), (967, 1061, 1062, 968), (942, 943, 1037, 1036), (1019, 1020, 1114, 1113), (994, 1088, 1089, 995), (968, 1062, 1063, 969), (943, 944, 1038, 1037), (1020, 1021, 1115, 1114), (995, 1089, 1090, 996), (969, 1063, 1064, 970), (944, 945, 1039, 1038), (1021, 1022, 1116, 1115), (996, 1090, 1091, 997), (970, 1064, 1065, 971), (945, 946, 1040, 1039), (1022, 1023, 1117, 1116), (997, 1091, 1092, 998), (971, 1065, 1066, 972), (946, 947, 1041, 1040), (1023, 1024, 1118, 1117), (998, 1092, 1093, 999), (972, 1066, 1067, 973), (947, 948, 1042, 1041), (1024, 1025, 1119, 1118), (999, 1093, 1094, 1000), (973, 1067, 1068, 974), (948, 949, 1043, 1042), (1025, 1026, 1120, 1119), (1000, 1094, 1095, 1001), (974, 1068, 1069, 975), (949, 950, 1044, 1043), (1026, 1027, 1121, 1120), (1001, 1095, 1096, 1002), (975, 1069, 1070, 976), (950, 951, 1045, 1044), (1027, 1028, 1122, 1121), (1002, 1096, 1097, 1003), (976, 1070, 1071, 977), (951, 952, 1046, 1045), (1028, 1029, 1123, 1122), (1003, 1097, 1098, 1004), (977, 1071, 1072, 978), (952, 953, 1047, 1046), (1029, 1030, 1124, 1123), (1004, 1098, 1099, 1005), (978, 1072, 1073, 979), (953, 954, 1048, 1047), (1030, 1031, 1125, 1124), (1005, 1099, 1100, 1006), (979, 1073, 1074, 980), (954, 955, 1049, 1048), (1065, 1159, 1160, 1066), (1040, 1041, 1135, 1134), (1117, 1118, 1212, 1211), (1092, 1186, 1187, 1093), (1066, 1160, 1161, 1067), (1041, 1042, 1136, 1135), (1118, 1119, 1213, 1212), (1093, 1187, 1188, 1094), (1067, 1161, 1162, 1068), (1042, 1043, 1137, 1136), (1119, 1120, 1214, 1213), (1094, 1188, 1189, 1095), (1068, 1162, 1163, 1069), (1043, 1044, 1138, 1137), (1120, 1121, 1215, 1214), (1095, 1189, 1190, 1096), (1069, 1163, 1164, 1070), (1044, 1045, 1139, 1138), (1121, 1122, 1216, 1215), (1096, 1190, 1191, 1097), (1070, 1164, 1165, 1071), (1045, 1046, 1140, 1139), (1122, 1123, 1217, 1216), (1097, 1191, 1192, 1098), (1071, 1165, 1166, 1072), (1046, 1047, 1141, 1140), (1123, 1124, 1218, 1217), (1098, 1192, 1193, 1099), (1072, 1166, 1167, 1073), (1047, 1048, 1142, 1141), (1124, 1125, 1219, 1218), (1099, 1193, 1194, 1100), (1073, 1167, 1168, 1074), (1048, 1049, 1143, 1142), (1125, 1126, 1220, 1219), (1100, 1194, 1195, 1101), (1074, 1168, 1169, 1075), (1049, 1050, 1144, 1143), (1126, 1127, 1221, 1220), (1101, 1195, 1196, 1102), (1075, 1169, 1170, 1076), (1050, 1051, 1145, 1144), (1127, 1128, 1222, 1221), (1102, 1196, 1197, 1103), (1076, 1170, 1171, 1077), (1051, 1052, 1146, 1145), (1128, 1129, 1223, 1222), (1103, 1197, 1198, 1104), (1077, 1171, 1172, 1078), (1052, 1053, 1147, 1146), (1129, 1036, 1130, 1223), (1104, 1198, 1199, 1105), (1078, 1172, 1173, 1079), (1053, 1054, 1148, 1147), (1105, 1199, 1200, 1106), (1079, 1173, 1174, 1080), (1054, 1055, 1149, 1148), (1106, 1200, 72), (1080, 1174, 1175, 1081), (1055, 1056, 1150, 1149), (72, 1107, 1201), (1081, 1175, 1176, 1082), (1056, 1057, 1151, 1150), (1107, 1108, 1202, 1201), (1082, 1176, 1177, 1083), (1057, 1058, 1152, 1151), (1108, 1109, 1203, 1202), (1083, 1177, 1178, 1084), (1058, 1059, 1153, 1152), (1109, 1110, 1204, 1203), (1084, 1178, 1179, 1085), (1059, 24, 1153), (1110, 1111, 1205, 1204), (1085, 1179, 1180, 1086), (24, 1154, 1060), (1111, 1112, 1206, 1205), (1086, 1180, 1181, 1087), (1060, 1154, 1155, 1061), (1112, 1113, 1207, 1206), (1087, 1181, 1182, 1088), (1061, 1155, 1156, 1062), (1036, 1037, 1131, 1130), (1113, 1114, 1208, 1207), (1088, 1182, 1183, 1089), (1062, 1156, 1157, 1063), (1037, 1038, 1132, 1131), (1114, 1115, 1209, 1208), (1089, 1183, 1184, 1090), (1063, 1157, 1158, 1064), (1038, 1039, 1133, 1132), (1115, 1116, 1210, 1209), (1090, 1184, 1185, 1091), (1064, 1158, 1159, 1065), (1039, 1040, 1134, 1133), (1116, 1117, 1211, 1210), (1091, 1185, 1186, 1092), (1202, 1203, 1297, 1296), (1177, 1271, 1272, 1178), (1152, 1153, 1247, 1246), (1203, 1204, 1298, 1297), (1178, 1272, 1273, 1179), (1153, 24, 1247), (1204, 1205, 1299, 1298), (1179, 1273, 1274, 1180), (24, 1248, 1154), (1205, 1206, 1300, 1299), (1180, 1274, 1275, 1181), (1154, 1248, 1249, 1155), (1206, 1207, 1301, 1300), (1181, 1275, 1276, 1182), (1155, 1249, 1250, 1156), (1130, 1131, 1225, 1224), (1207, 1208, 1302, 1301), (1182, 1276, 1277, 1183), (1156, 1250, 1251, 1157), (1131, 1132, 1226, 1225), (1208, 1209, 1303, 1302), (1183, 1277, 1278, 1184), (1157, 1251, 1252, 1158), (1132, 1133, 1227, 1226), (1209, 1210, 1304, 1303), (1184, 1278, 1279, 1185), (1158, 1252, 1253, 1159), (1133, 1134, 1228, 1227), (1210, 1211, 1305, 1304), (1185, 1279, 1280, 1186), (1159, 1253, 1254, 1160), (1134, 1135, 1229, 1228), (1211, 1212, 1306, 1305), (1186, 1280, 1281, 1187), (1160, 1254, 1255, 1161), (1135, 1136, 1230, 1229), (1212, 1213, 1307, 1306), (1187, 1281, 1282, 1188), (1161, 1255, 1256, 1162), (1136, 1137, 1231, 1230), (1213, 1214, 1308, 1307), (1188, 1282, 1283, 1189), (1162, 1256, 1257, 1163), (1137, 1138, 1232, 1231), (1214, 1215, 1309, 1308), (1189, 1283, 1284, 1190), (1163, 1257, 1258, 1164), (1138, 1139, 1233, 1232), (1215, 1216, 1310, 1309), (1190, 1284, 1285, 1191), (1164, 1258, 1259, 1165), (1139, 1140, 1234, 1233), (1216, 1217, 1311, 1310), (1191, 1285, 1286, 1192), (1165, 1259, 1260, 1166), (1140, 1141, 1235, 1234), (1217, 1218, 1312, 1311), (1192, 1286, 1287, 1193), (1166, 1260, 1261, 1167), (1141, 1142, 1236, 1235), (1218, 1219, 1313, 1312), (1193, 1287, 1288, 1194), (1167, 1261, 1262, 1168), (1142, 1143, 1237, 1236), (1219, 1220, 1314, 1313), (1194, 1288, 1289, 1195), (1168, 1262, 1263, 1169), (1143, 1144, 1238, 1237), (1220, 1221, 1315, 1314), (1195, 1289, 1290, 1196), (1169, 1263, 1264, 1170), (1144, 1145, 1239, 1238), (1221, 1222, 1316, 1315), (1196, 1290, 1291, 1197), (1170, 1264, 1265, 1171), (1145, 1146, 1240, 1239), (1222, 1223, 1317, 1316), (1197, 1291, 1292, 1198), (1171, 1265, 1266, 1172), (1146, 1147, 1241, 1240), (1223, 1130, 1224, 1317), (1198, 1292, 1293, 1199), (1172, 1266, 1267, 1173), (1147, 1148, 1242, 1241), (1199, 1293, 1294, 1200), (1173, 1267, 1268, 1174), (1148, 1149, 1243, 1242), (1200, 1294, 72), (1174, 1268, 1269, 1175), (1149, 1150, 1244, 1243), (72, 1201, 1295), (1175, 1269, 1270, 1176), (1150, 1151, 1245, 1244), (1201, 1202, 1296, 1295), (1176, 1270, 1271, 1177), (1151, 1152, 1246, 1245), (1262, 1356, 1357, 1263), (1237, 1238, 1332, 1331), (1314, 1315, 1409, 1408), (1289, 1383, 1384, 1290), (1263, 1357, 1358, 1264), (1238, 1239, 1333, 1332), (1315, 1316, 1410, 1409), (1290, 1384, 1385, 1291), (1264, 1358, 1359, 1265), (1239, 1240, 1334, 1333), (1316, 1317, 1411, 1410), (1291, 1385, 1386, 1292), (1265, 1359, 1360, 1266), (1240, 1241, 1335, 1334), (1317, 1224, 1318, 1411), (1292, 1386, 1387, 1293), (1266, 1360, 1361, 1267), (1241, 1242, 1336, 1335), (1293, 1387, 1388, 1294), (1267, 1361, 1362, 1268), (1242, 1243, 1337, 1336), (1294, 1388, 72), (1268, 1362, 1363, 1269), (1243, 1244, 1338, 1337), (72, 1295, 1389), (1269, 1363, 1364, 1270), (1244, 1245, 1339, 1338), (1295, 1296, 1390, 1389), (1270, 1364, 1365, 1271), (1245, 1246, 1340, 1339), (1296, 1297, 1391, 1390), (1271, 1365, 1366, 1272), (1246, 1247, 1341, 1340), (1297, 1298, 1392, 1391), (1272, 1366, 1367, 1273), (1247, 24, 1341), (1298, 1299, 1393, 1392), (1273, 1367, 1368, 1274), (24, 1342, 1248), (1299, 1300, 1394, 1393), (1274, 1368, 1369, 1275), (1248, 1342, 1343, 1249), (1300, 1301, 1395, 1394), (1275, 1369, 1370, 1276), (1249, 1343, 1344, 1250), (1224, 1225, 1319, 1318), (1301, 1302, 1396, 1395), (1276, 1370, 1371, 1277), (1250, 1344, 1345, 1251), (1225, 1226, 1320, 1319), (1302, 1303, 1397, 1396), (1277, 1371, 1372, 1278), (1251, 1345, 1346, 1252), (1226, 1227, 1321, 1320), (1303, 1304, 1398, 1397), (1278, 1372, 1373, 1279), (1252, 1346, 1347, 1253), (1227, 1228, 1322, 1321), (1304, 1305, 1399, 1398), (1279, 1373, 1374, 1280), (1253, 1347, 1348, 1254), (1228, 1229, 1323, 1322), (1305, 1306, 1400, 1399), (1280, 1374, 1375, 1281), (1254, 1348, 1349, 1255), (1229, 1230, 1324, 1323), (1306, 1307, 1401, 1400), (1281, 1375, 1376, 1282), (1255, 1349, 1350, 1256), (1230, 1231, 1325, 1324), (1307, 1308, 1402, 1401), (1282, 1376, 1377, 1283), (1256, 1350, 1351, 1257), (1231, 1232, 1326, 1325), (1308, 1309, 1403, 1402), (1283, 1377, 1378, 1284), (1257, 1351, 1352, 1258), (1232, 1233, 1327, 1326), (1309, 1310, 1404, 1403), (1284, 1378, 1379, 1285), (1258, 1352, 1353, 1259), (1233, 1234, 1328, 1327), (1310, 1311, 1405, 1404), (1285, 1379, 1380, 1286), (1259, 1353, 1354, 1260), (1234, 1235, 1329, 1328), (1311, 1312, 1406, 1405), (1286, 1380, 1381, 1287), (1260, 1354, 1355, 1261), (1235, 1236, 1330, 1329), (1312, 1313, 1407, 1406), (1287, 1381, 1382, 1288), (1261, 1355, 1356, 1262), (1236, 1237, 1331, 1330), (1313, 1314, 1408, 1407), (1288, 1382, 1383, 1289), (1399, 1400, 1494, 1493), (1374, 1468, 1469, 1375), (1348, 1442, 1443, 1349), (1323, 1324, 1418, 1417), (1400, 1401, 1495, 1494), (1375, 1469, 1470, 1376), (1349, 1443, 1444, 1350), (1324, 1325, 1419, 1418), (1401, 1402, 1496, 1495), (1376, 1470, 1471, 1377), (1350, 1444, 1445, 1351), (1325, 1326, 1420, 1419), (1402, 1403, 1497, 1496), (1377, 1471, 1472, 1378), (1351, 1445, 1446, 1352), (1326, 1327, 1421, 1420), (1403, 1404, 1498, 1497), (1378, 1472, 1473, 1379), (1352, 1446, 1447, 1353), (1327, 1328, 1422, 1421), (1404, 1405, 1499, 1498), (1379, 1473, 1474, 1380), (1353, 1447, 1448, 1354), (1328, 1329, 1423, 1422), (1405, 1406, 1500, 1499), (1380, 1474, 1475, 1381), (1354, 1448, 1449, 1355), (1329, 1330, 1424, 1423), (1406, 1407, 1501, 1500), (1381, 1475, 1476, 1382), (1355, 1449, 1450, 1356), (1330, 1331, 1425, 1424), (1407, 1408, 1502, 1501), (1382, 1476, 1477, 1383), (1356, 1450, 1451, 1357), (1331, 1332, 1426, 1425), (1408, 1409, 1503, 1502), (1383, 1477, 1478, 1384), (1357, 1451, 1452, 1358), (1332, 1333, 1427, 1426), (1409, 1410, 1504, 1503), (1384, 1478, 1479, 1385), (1358, 1452, 1453, 1359), (1333, 1334, 1428, 1427), (1410, 1411, 1505, 1504), (1385, 1479, 1480, 1386), (1359, 1453, 1454, 1360), (1334, 1335, 1429, 1428), (1411, 1318, 1412, 1505), (1386, 1480, 1481, 1387), (1360, 1454, 1455, 1361), (1335, 1336, 1430, 1429), (1387, 1481, 1482, 1388), (1361, 1455, 1456, 1362), (1336, 1337, 1431, 1430), (1388, 1482, 72), (1362, 1456, 1457, 1363), (1337, 1338, 1432, 1431), (72, 1389, 1483), (1363, 1457, 1458, 1364), (1338, 1339, 1433, 1432), (1389, 1390, 1484, 1483), (1364, 1458, 1459, 1365), (1339, 1340, 1434, 1433), (1390, 1391, 1485, 1484), (1365, 1459, 1460, 1366), (1340, 1341, 1435, 1434), (1391, 1392, 1486, 1485), (1366, 1460, 1461, 1367), (1341, 24, 1435), (1392, 1393, 1487, 1486), (1367, 1461, 1462, 1368), (24, 1436, 1342), (1393, 1394, 1488, 1487), (1368, 1462, 1463, 1369), (1342, 1436, 1437, 1343), (1394, 1395, 1489, 1488), (1369, 1463, 1464, 1370), (1343, 1437, 1438, 1344), (1318, 1319, 1413, 1412), (1395, 1396, 1490, 1489), (1370, 1464, 1465, 1371), (1344, 1438, 1439, 1345), (1319, 1320, 1414, 1413), (1396, 1397, 1491, 1490), (1371, 1465, 1466, 1372), (1345, 1439, 1440, 1346), (1320, 1321, 1415, 1414), (1397, 1398, 1492, 1491), (1372, 1466, 1467, 1373), (1346, 1440, 1441, 1347), (1321, 1322, 1416, 1415), (1398, 1399, 1493, 1492), (1373, 1467, 1468, 1374), (1347, 1441, 1442, 1348), (1322, 1323, 1417, 1416), (1459, 1553, 1554, 1460), (1434, 1435, 1529, 1528), (1485, 1486, 1580, 1579), (1460, 1554, 1555, 1461), (1435, 24, 1529), (1486, 1487, 1581, 1580), (1461, 1555, 1556, 1462), (24, 1530, 1436), (1487, 1488, 1582, 1581), (1462, 1556, 1557, 1463), (1436, 1530, 1531, 1437), (1488, 1489, 1583, 1582), (1463, 1557, 1558, 1464), (1437, 1531, 1532, 1438), (1412, 1413, 1507, 1506), (1489, 1490, 1584, 1583), (1464, 1558, 1559, 1465), (1438, 1532, 1533, 1439), (1413, 1414, 1508, 1507), (1490, 1491, 1585, 1584), (1465, 1559, 1560, 1466), (1439, 1533, 1534, 1440), (1414, 1415, 1509, 1508), (1491, 1492, 1586, 1585), (1466, 1560, 1561, 1467), (1440, 1534, 1535, 1441), (1415, 1416, 1510, 1509), (1492, 1493, 1587, 1586), (1467, 1561, 1562, 1468), (1441, 1535, 1536, 1442), (1416, 1417, 1511, 1510), (1493, 1494, 1588, 1587), (1468, 1562, 1563, 1469), (1442, 1536, 1537, 1443), (1417, 1418, 1512, 1511), (1494, 1495, 1589, 1588), (1469, 1563, 1564, 1470), (1443, 1537, 1538, 1444), (1418, 1419, 1513, 1512), (1495, 1496, 1590, 1589), (1470, 1564, 1565, 1471), (1444, 1538, 1539, 1445), (1419, 1420, 1514, 1513), (1496, 1497, 1591, 1590), (1471, 1565, 1566, 1472), (1445, 1539, 1540, 1446), (1420, 1421, 1515, 1514), (1497, 1498, 1592, 1591), (1472, 1566, 1567, 1473), (1446, 1540, 1541, 1447), (1421, 1422, 1516, 1515), (1498, 1499, 1593, 1592), (1473, 1567, 1568, 1474), (1447, 1541, 1542, 1448), (1422, 1423, 1517, 1516), (1499, 1500, 1594, 1593), (1474, 1568, 1569, 1475), (1448, 1542, 1543, 1449), (1423, 1424, 1518, 1517), (1500, 1501, 1595, 1594), (1475, 1569, 1570, 1476), (1449, 1543, 1544, 1450), (1424, 1425, 1519, 1518), (1501, 1502, 1596, 1595), (1476, 1570, 1571, 1477), (1450, 1544, 1545, 1451), (1425, 1426, 1520, 1519), (1502, 1503, 1597, 1596), (1477, 1571, 1572, 1478), (1451, 1545, 1546, 1452), (1426, 1427, 1521, 1520), (1503, 1504, 1598, 1597), (1478, 1572, 1573, 1479), (1452, 1546, 1547, 1453), (1427, 1428, 1522, 1521), (1504, 1505, 1599, 1598), (1479, 1573, 1574, 1480), (1453, 1547, 1548, 1454), (1428, 1429, 1523, 1522), (1505, 1412, 1506, 1599), (1480, 1574, 1575, 1481), (1454, 1548, 1549, 1455), (1429, 1430, 1524, 1523), (1481, 1575, 1576, 1482), (1455, 1549, 1550, 1456), (1430, 1431, 1525, 1524), (1482, 1576, 72), (1456, 1550, 1551, 1457), (1431, 1432, 1526, 1525), (72, 1483, 1577), (1457, 1551, 1552, 1458), (1432, 1433, 1527, 1526), (1483, 1484, 1578, 1577), (1458, 1552, 1553, 1459), (1433, 1434, 1528, 1527), (1484, 1485, 1579, 1578), (1596, 1597, 1691, 1690), (1571, 1665, 1666, 1572), (1545, 1639, 1640, 1546), (1520, 1521, 1615, 1614), (1597, 1598, 1692, 1691), (1572, 1666, 1667, 1573), (1546, 1640, 1641, 1547), (1521, 1522, 1616, 1615), (1598, 1599, 1693, 1692), (1573, 1667, 1668, 1574), (1547, 1641, 1642, 1548), (1522, 1523, 1617, 1616), (1599, 1506, 1600, 1693), (1574, 1668, 1669, 1575), (1548, 1642, 1643, 1549), (1523, 1524, 1618, 1617), (1575, 1669, 1670, 1576), (1549, 1643, 1644, 1550), (1524, 1525, 1619, 1618), (1576, 1670, 72), (1550, 1644, 1645, 1551), (1525, 1526, 1620, 1619), (72, 1577, 1671), (1551, 1645, 1646, 1552), (1526, 1527, 1621, 1620), (1577, 1578, 1672, 1671), (1552, 1646, 1647, 1553), (1527, 1528, 1622, 1621), (1578, 1579, 1673, 1672), (1553, 1647, 1648, 1554), (1528, 1529, 1623, 1622), (1579, 1580, 1674, 1673), (1554, 1648, 1649, 1555), (1529, 24, 1623), (1580, 1581, 1675, 1674), (1555, 1649, 1650, 1556), (24, 1624, 1530), (1581, 1582, 1676, 1675), (1556, 1650, 1651, 1557), (1530, 1624, 1625, 1531), (1582, 1583, 1677, 1676), (1557, 1651, 1652, 1558), (1531, 1625, 1626, 1532), (1506, 1507, 1601, 1600), (1583, 1584, 1678, 1677), (1558, 1652, 1653, 1559), (1532, 1626, 1627, 1533), (1507, 1508, 1602, 1601), (1584, 1585, 1679, 1678), (1559, 1653, 1654, 1560), (1533, 1627, 1628, 1534), (1508, 1509, 1603, 1602), (1585, 1586, 1680, 1679), (1560, 1654, 1655, 1561), (1534, 1628, 1629, 1535), (1509, 1510, 1604, 1603), (1586, 1587, 1681, 1680), (1561, 1655, 1656, 1562), (1535, 1629, 1630, 1536), (1510, 1511, 1605, 1604), (1587, 1588, 1682, 1681), (1562, 1656, 1657, 1563), (1536, 1630, 1631, 1537), (1511, 1512, 1606, 1605), (1588, 1589, 1683, 1682), (1563, 1657, 1658, 1564), (1537, 1631, 1632, 1538), (1512, 1513, 1607, 1606), (1589, 1590, 1684, 1683), (1564, 1658, 1659, 1565), (1538, 1632, 1633, 1539), (1513, 1514, 1608, 1607), (1590, 1591, 1685, 1684), (1565, 1659, 1660, 1566), (1539, 1633, 1634, 1540), (1514, 1515, 1609, 1608), (1591, 1592, 1686, 1685), (1566, 1660, 1661, 1567), (1540, 1634, 1635, 1541), (1515, 1516, 1610, 1609), (1592, 1593, 1687, 1686), (1567, 1661, 1662, 1568), (1541, 1635, 1636, 1542), (1516, 1517, 1611, 1610), (1593, 1594, 1688, 1687), (1568, 1662, 1663, 1569), (1542, 1636, 1637, 1543), (1517, 1518, 1612, 1611), (1594, 1595, 1689, 1688), (1569, 1663, 1664, 1570), (1543, 1637, 1638, 1544), (1518, 1519, 1613, 1612), (1595, 1596, 1690, 1689), (1570, 1664, 1665, 1571), (1544, 1638, 1639, 1545), (1519, 1520, 1614, 1613), (1656, 1750, 1751, 1657), (1630, 1724, 1725, 1631), (1605, 1606, 1700, 1699), (1682, 1683, 1777, 1776), (1657, 1751, 1752, 1658), (1631, 1725, 1726, 1632), (1606, 1607, 1701, 1700), (1683, 1684, 1778, 1777), (1658, 1752, 1753, 1659), (1632, 1726, 1727, 1633), (1607, 1608, 1702, 1701), (1684, 1685, 1779, 1778), (1659, 1753, 1754, 1660), (1633, 1727, 1728, 1634), (1608, 1609, 1703, 1702), (1685, 1686, 1780, 1779), (1660, 1754, 1755, 1661), (1634, 1728, 1729, 1635), (1609, 1610, 1704, 1703), (1686, 1687, 1781, 1780), (1661, 1755, 1756, 1662), (1635, 1729, 1730, 1636), (1610, 1611, 1705, 1704), (1687, 1688, 1782, 1781), (1662, 1756, 1757, 1663), (1636, 1730, 1731, 1637), (1611, 1612, 1706, 1705), (1688, 1689, 1783, 1782), (1663, 1757, 1758, 1664), (1637, 1731, 1732, 1638), (1612, 1613, 1707, 1706), (1689, 1690, 1784, 1783), (1664, 1758, 1759, 1665), (1638, 1732, 1733, 1639), (1613, 1614, 1708, 1707), (1690, 1691, 1785, 1784), (1665, 1759, 1760, 1666), (1639, 1733, 1734, 1640), (1614, 1615, 1709, 1708), (1691, 1692, 1786, 1785), (1666, 1760, 1761, 1667), (1640, 1734, 1735, 1641), (1615, 1616, 1710, 1709), (1692, 1693, 1787, 1786), (1667, 1761, 1762, 1668), (1641, 1735, 1736, 1642), (1616, 1617, 1711, 1710), (1693, 1600, 1694, 1787), (1668, 1762, 1763, 1669), (1642, 1736, 1737, 1643), (1617, 1618, 1712, 1711), (1669, 1763, 1764, 1670), (1643, 1737, 1738, 1644), (1618, 1619, 1713, 1712), (1670, 1764, 72), (1644, 1738, 1739, 1645), (1619, 1620, 1714, 1713), (72, 1671, 1765), (1645, 1739, 1740, 1646), (1620, 1621, 1715, 1714), (1671, 1672, 1766, 1765), (1646, 1740, 1741, 1647), (1621, 1622, 1716, 1715), (1672, 1673, 1767, 1766), (1647, 1741, 1742, 1648), (1622, 1623, 1717, 1716), (1673, 1674, 1768, 1767), (1648, 1742, 1743, 1649), (1623, 24, 1717), (1674, 1675, 1769, 1768), (1649, 1743, 1744, 1650), (24, 1718, 1624), (1675, 1676, 1770, 1769), (1650, 1744, 1745, 1651), (1624, 1718, 1719, 1625), (1676, 1677, 1771, 1770), (1651, 1745, 1746, 1652), (1625, 1719, 1720, 1626), (1600, 1601, 1695, 1694), (1677, 1678, 1772, 1771), (1652, 1746, 1747, 1653), (1626, 1720, 1721, 1627), (1601, 1602, 1696, 1695), (1678, 1679, 1773, 1772), (1653, 1747, 1748, 1654), (1627, 1721, 1722, 1628), (1602, 1603, 1697, 1696), (1679, 1680, 1774, 1773), (1654, 1748, 1749, 1655), (1628, 1722, 1723, 1629), (1603, 1604, 1698, 1697), (1680, 1681, 1775, 1774), (1655, 1749, 1750, 1656), (1629, 1723, 1724, 1630), (1604, 1605, 1699, 1698), (1681, 1682, 1776, 1775)])
me_cubeziercircle_001.polygons.foreach_set('use_smooth', [True] * 1728)
me_cubeziercircle_001.use_remesh_preserve_volume = False
me_cubeziercircle_001.use_remesh_preserve_attributes = False
me_cubeziercircle_001.use_mirror_vertex_groups = False
me_cubeziercircle_001.update()

# ---- objects
ob_beziercircle = bpy.data.objects.new('BezierCircle', me_cubeziercircle_001)
ob_lamp = bpy.data.objects.new('Lamp', light_lamp)
ob_camera = bpy.data.objects.new('Camera', cam_camera)

# ---- transforms, parenting, visibility, modifiers, constraints
ob_beziercircle.location = (0.0, 1.893e-07, 0.0)
ob_beziercircle.rotation_euler = (1.571, 0.0, 0.0)
ob_beziercircle.lineart.crease_threshold = 0.0
ob_lamp.location = (4.076, 1.005, 5.904)
ob_lamp.rotation_euler = (0.6503, 0.05522, 1.866)
ob_lamp.lock_rotations_4d = False
ob_lamp.empty_display_type = 'ARROWS'
ob_lamp.color = (0.0, 0.0, 0.0, 0.0)
ob_lamp.lineart.crease_threshold = 0.0
ob_camera.location = (7.481, -6.508, 5.344)
ob_camera.rotation_euler = (1.109, 0.0, 0.8149)
ob_camera.lock_rotations_4d = False
ob_camera.empty_display_type = 'ARROWS'
ob_camera.color = (0.0, 0.0, 0.0, 0.0)
ob_camera.display_type = 'WIRE'
ob_camera.lineart.crease_threshold = 0.0

# ---- collection membership
col_collection_1.objects.link(ob_beziercircle)
col_collection_1.objects.link(ob_lamp)
col_collection_1.objects.link(ob_camera)

# ---- scene / render settings (as saved in the file)
scene.camera = ob_camera
scene.frame_start = 1; scene.frame_end = 250; scene.frame_set(1)
scene.render.engine = 'BLENDER_EEVEE_NEXT'
scene.render.resolution_percentage = 50
scene.render.dither_intensity = 0.0
scene.cycles.use_denoising = False
scene.cycles.samples = 128
scene.cycles.sampling_pattern = 'TABULATED_SOBOL'
scene.cycles.use_adaptive_sampling = False
scene.cycles.use_light_tree = False
scene.cycles.blur_glossy = 0.0
scene.cycles.sample_clamp_indirect = 0.0
scene.view_settings.view_transform = 'Standard'
bpy.context.view_layer.update()
